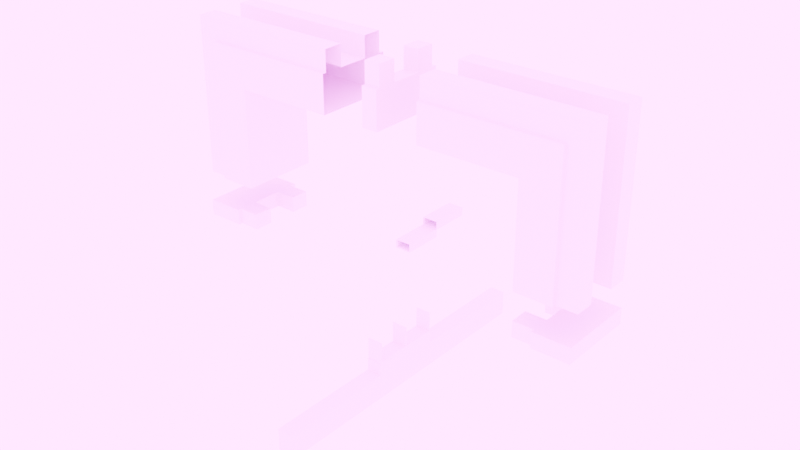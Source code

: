 # Source: window_06.blend  (saved by Blender 4.5.91; exported with 4.5.12 LTS)
import bpy
from mathutils import Matrix  # noqa: F401  (used for matrix-valued properties, if any)

bpy.ops.wm.read_factory_settings(use_empty=True)
scene = bpy.context.scene
scene.name = 'Scene'

# ---- images (referenced by path relative to the original .blend; pixels are not part of the script)
import os
ASSET_DIR = os.environ.get("B2B_ASSET_DIR", "")  # directory of the original .blend (textures are referenced by path, not embedded)
HERE = os.path.dirname(os.path.abspath(__file__))  # packed textures are extracted next to this script under _unpacked/

def load_image(name, relpath, width, height, colorspace="sRGB"):
    """Load a texture the original file referenced (path relative to the .blend, or extracted next to this script)."""
    p = next((c for c in (os.path.join(HERE, relpath), os.path.join(ASSET_DIR, relpath)) if relpath and os.path.exists(c)), "")
    if p:
        img = bpy.data.images.load(p, check_existing=True)
        img.name = name
    else:  # same state as the original file: an image datablock whose file is absent (Cycles renders it pink)
        img = bpy.data.images.new(name, width, height)
        img.source = "FILE"
        img.filepath = "//" + (relpath or name)
    img.colorspace_settings.name = colorspace
    return img
img_sunset_jhbcentral_8k_hdr = load_image('sunset_jhbcentral_8k.hdr', 'sunset_jhbcentral_8k.hdr', 1024, 1024, 'Linear Rec.709')
img_vista_panor_mica_do_centro_de_s_o_paulo_jpg = load_image('Vista_panorâmica_do_centro_de_São_Paulo.jpg', 'Vista_panorâmica_do_centro_de_São_Paulo.jpg', 1024, 1024, 'sRGB')
img_canary_wharf_4k_hdr = load_image('canary_wharf_4k.hdr', 'canary_wharf_4k.hdr', 1024, 1024, 'Linear Rec.709')
img_canary_wharf_2k_hdr = load_image('canary_wharf_2k.hdr', 'canary_wharf_2k.hdr', 1024, 1024, 'Linear Rec.709')

# ---- materials (node trees are filled in below, after node groups)
mat_changeable = bpy.data.materials.new('Changeable')
mat_glass = bpy.data.materials.new('Glass')

# ---- material node trees
mat_changeable.use_nodes = True; mat_changeable.node_tree.nodes.clear()
_N = mat_changeable.node_tree.nodes; _L = mat_changeable.node_tree.links
n0 = _N.new('ShaderNodeBsdfPrincipled'); n0.name = 'Principled BSDF'; n0.location = (-200, 100)
n1 = _N.new('ShaderNodeOutputMaterial'); n1.name = 'Material Output'; n1.location = (200, 100)
_L.new(n0.outputs[0], n1.inputs[0])
n1.is_active_output = True
mat_glass.use_nodes = True; mat_glass.node_tree.nodes.clear()
_N = mat_glass.node_tree.nodes; _L = mat_glass.node_tree.links
n0 = _N.new('ShaderNodeBsdfPrincipled'); n0.name = 'Principled BSDF'; n0.location = (-200, 100)
n0.inputs[0].default_value = (0.1559, 0.203, 0.8, 1.0)
n0.inputs[4].default_value = 0.3
n1 = _N.new('ShaderNodeOutputMaterial'); n1.name = 'Material Output'; n1.location = (200, 100)
_L.new(n0.outputs[0], n1.inputs[0])
n1.is_active_output = True

# ---- world
world_world = bpy.data.worlds.new('World'); scene.world = world_world
world_world.use_nodes = True; world_world.node_tree.nodes.clear()
_N = world_world.node_tree.nodes; _L = world_world.node_tree.links
n0 = _N.new('ShaderNodeOutputWorld'); n0.name = 'World Output'; n0.location = (300, 300)
n1 = _N.new('ShaderNodeBackground'); n1.name = 'Background'; n1.location = (10, 300)
n1.inputs[1].default_value = 10.0
n2 = _N.new('ShaderNodeTexEnvironment'); n2.name = 'Environment Texture'; n2.location = (-325, 257)
n2.image = img_sunset_jhbcentral_8k_hdr
n3 = _N.new('ShaderNodeMapping'); n3.name = 'Mapping'; n3.location = (-659, 320)
n3.inputs[2].default_value = (0.0, 0.0, 2.709)
n4 = _N.new('ShaderNodeTexCoord'); n4.name = 'Texture Coordinate'; n4.location = (-818, 309)
n5 = _N.new('ShaderNodeTexSky'); n5.name = 'Sky Texture'; n5.location = (-347, 654)
n5.width = 191
n5.sun_elevation = 0.7854
n5.sun_rotation = 3.142
n6 = _N.new('ShaderNodeTexImage'); n6.name = 'Image Texture'; n6.location = (-326, 15)
n6.image = img_vista_panor_mica_do_centro_de_s_o_paulo_jpg
n6.projection = 'SPHERE'
n7 = _N.new('ShaderNodeTexImage'); n7.name = 'Image Texture.001'; n7.location = (-41, 122)
n7.image = img_canary_wharf_4k_hdr
n8 = _N.new('ShaderNodeTexImage'); n8.name = 'Image Texture.002'; n8.location = (245, 87)
n8.image = img_canary_wharf_2k_hdr
_L.new(n1.outputs[0], n0.inputs[0])
_L.new(n3.outputs[0], n2.inputs[0])
_L.new(n4.outputs[0], n3.inputs[0])
_L.new(n3.outputs[0], n6.inputs[0])
_L.new(n3.outputs[0], n7.inputs[0])
_L.new(n2.outputs[0], n1.inputs[0])
n0.is_active_output = True
world_world.color = (0.05088, 0.05088, 0.05088)
world_world.sun_shadow_jitter_overblur = 0.0

# ---- meshes
me_object_1_003 = bpy.data.meshes.new('Object_1.003')
me_object_1_003.from_pydata([(-0.01335, -0.025, -0.01335), (-0.0371, 0.025, -0.03719), (-0.0371, -0.025, -0.03719), (-0.01335, 0.025, -0.01335), (-0.1004, -0.025, -0.01335), (-0.1004, 0.025, -0.01335), (-0.1004, -0.025, -0.03719), (-0.1004, 0.025, -0.03719), (-0.1004, 0.009197, 1.993e-08), (-0.1004, 0.02139, 2.104e-08), (3.4e-08, 0.02139, -0.1004), (3.4e-08, 0.009197, -0.1004), (-0.0371, 0.025, -0.1004), (-0.0371, -0.025, -0.1004), (-0.01335, -0.025, -0.1004), (-0.01335, 0.025, -0.1004), (3.4e-08, 0.009197, 1.993e-08), (3.4e-08, 0.02139, 2.104e-08), (3.4e-08, -0.01032, -0.1004), (3.4e-08, -0.02251, -0.1004), (3.4e-08, -0.01031, 1.475e-08), (3.4e-08, -0.02251, 1.364e-08), (-0.1004, -0.02251, 1.364e-08), (-0.1004, -0.01031, 1.475e-08), (-0.01335, -0.02251, -0.01335), (-0.01335, -0.01031, -0.01335), (-0.1004, -0.02251, -0.01335), (-0.1004, -0.01031, -0.01335), (-0.01335, -0.01032, -0.1004), (-0.01335, -0.02251, -0.1004), (-0.01335, 0.02139, -0.01335), (-0.01335, 0.009197, -0.01335), (-0.1004, 0.009197, -0.01335), (-0.1004, 0.02139, -0.01335), (-0.01335, 0.02139, -0.1004), (-0.01335, 0.009197, -0.1004)], [], [(31, 35, 11, 16), (26, 24, 21, 22), (24, 29, 19, 21), (6, 2, 0, 4), (34, 30, 17, 10), (25, 27, 23, 20), (12, 1, 3, 15), (30, 33, 9, 17), (7, 1, 2, 6), (1, 7, 5, 3), (1, 12, 13, 2), (2, 13, 14, 0), (8, 16, 17, 9), (16, 11, 10, 17), (21, 19, 18, 20), (22, 21, 20, 23), (28, 25, 20, 18), (32, 31, 16, 8), (24, 26, 4, 0), (35, 31, 25, 28), (31, 32, 27, 25), (29, 24, 0, 14), (3, 5, 33, 30), (15, 3, 30, 34)])
_uv = me_object_1_003.uv_layers.new(name='UVMap')
_uv.uv.foreach_set('vector', [0.6729, 0.01378, 0.6729, 0.5, 0.6729, 0.5, 0.6729, 0.01378, 0.5, 0.958, 0.9844, 0.958, 0.9844, 0.958, 0.5, 0.958, 0.04204, 0.01378, 0.04204, 0.5, 0.04204, 0.5, 0.04204, 0.01378, 0.5005, 0.02964, 0.9654, 0.02964, 0.9844, 0.01378, 0.5, 0.01378, 0.9249, 0.5, 0.9249, 0.01378, 0.9249, 0.01378, 0.9249, 0.5, 0.9844, 0.7303, 0.5, 0.7303, 0.5, 0.7303, 0.9844, 0.7303, 0.03465, 0.4965, 0.03465, 0.02964, 0.01558, 0.01378, 0.01558, 0.5, 0.9844, 0.07508, 0.5, 0.07508, 0.5, 0.07508, 0.9844, 0.07508, 0.4995, 0.0005018, 0.03465, 0.0005035, 0.03465, 0.9995, 0.4995, 0.9995, 0.03465, 0.02964, 0.4995, 0.02964, 0.5, 0.01378, 0.01558, 0.01378, 0.0005035, 0.02964, 0.0005032, 0.4965, 0.9995, 0.4965, 0.9995, 0.02964, 0.9654, 0.02964, 0.9654, 0.4965, 0.9844, 0.5, 0.9844, 0.01378, 0.5, 0.3271, 0.9844, 0.3271, 0.9844, 0.07508, 0.5, 0.07508, 0.6729, 0.01378, 0.6729, 0.5, 0.9249, 0.5, 0.9249, 0.01378, 0.04204, 0.01378, 0.04204, 0.5, 0.2697, 0.5, 0.2697, 0.01378, 0.5, 0.958, 0.9844, 0.958, 0.9844, 0.7303, 0.5, 0.7303, 0.2697, 0.5, 0.2697, 0.01378, 0.2697, 0.01378, 0.2697, 0.5, 0.5, 0.3271, 0.9844, 0.3271, 0.9844, 0.3271, 0.5, 0.3271, 0.9844, 0.958, 0.5, 0.958, 0.5, 0.9995, 0.9844, 0.9995, 0.6729, 0.5, 0.6729, 0.01378, 0.2697, 0.01378, 0.2697, 0.5, 0.9844, 0.3271, 0.5, 0.3271, 0.5, 0.7303, 0.9844, 0.7303, 0.04204, 0.5, 0.04204, 0.01378, 0.0004996, 0.01378, 0.0004996, 0.5, 0.9844, 0.0005035, 0.5, 0.0005018, 0.5, 0.07508, 0.9844, 0.07508, 0.9995, 0.5, 0.9995, 0.01378, 0.9249, 0.01378, 0.9249, 0.5])
me_object_1_003.materials.append(mat_changeable)
me_object_1_003.update()
me_object_1_003.normals_split_custom_set([tuple(v) for v in zip(*[iter([-3.223e-07, -1.0, 9.188e-07, -3.223e-07, -1.0, 9.188e-07, -3.223e-07, -1.0, 9.188e-07, -3.223e-07, -1.0, 9.188e-07, 0.0, -1.0, 1.862e-07, 0.0, -1.0, 1.862e-07, 0.0, -1.0, 1.862e-07, 0.0, -1.0, 1.862e-07, -3.122e-07, -1.0, 1.047e-06, -3.122e-07, -1.0, 1.047e-06, -3.122e-07, -1.0, 1.047e-06, -3.122e-07, -1.0, 1.047e-06, 4.958e-08, -1.0, 0.0, 4.958e-08, -1.0, 0.0, 4.958e-08, -1.0, 0.0, 4.958e-08, -1.0, 0.0, 1.328e-07, 1.0, -9.77e-07, 1.328e-07, 1.0, -9.77e-07, 1.328e-07, 1.0, -9.77e-07, 1.328e-07, 1.0, -9.77e-07, -1.988e-08, 1.0, -9.312e-08, -1.988e-08, 1.0, -9.312e-08, -1.988e-08, 1.0, -9.312e-08, -1.988e-08, 1.0, -9.312e-08, 5.063e-07, 1.0, -1.174e-06, 5.063e-07, 1.0, -1.174e-06, 5.063e-07, 1.0, -1.174e-06, 5.063e-07, 1.0, -1.174e-06, 0.0, 1.0, -1.862e-07, 0.0, 1.0, -1.862e-07, 0.0, 1.0, -1.862e-07, 0.0, 1.0, -1.862e-07, -6.999e-09, 7.451e-08, -1.0, -6.999e-09, 7.451e-08, -1.0, -6.999e-09, 7.451e-08, -1.0, -6.999e-09, 7.451e-08, -1.0, -4.958e-08, 1.0, -1.3e-07, -4.958e-08, 1.0, -1.3e-07, -4.958e-08, 1.0, -1.3e-07, -4.958e-08, 1.0, -1.3e-07, -1.0, 7.364e-08, 0.0, -1.0, 7.364e-08, 0.0, -1.0, 7.364e-08, 0.0, -1.0, 7.364e-08, 0.0, -8.243e-07, -1.0, 1.272e-06, -8.243e-07, -1.0, 1.272e-06, -8.243e-07, -1.0, 1.272e-06, -8.243e-07, -1.0, 1.272e-06, 0.0, -9.113e-08, 1.0, 0.0, -9.113e-08, 1.0, 0.0, -9.113e-08, 1.0, 0.0, -9.113e-08, 1.0, 1.0, 0.0, 0.0, 1.0, 0.0, 0.0, 1.0, 0.0, 0.0, 1.0, 0.0, 0.0, 1.0, 0.0, 0.0, 1.0, 0.0, 0.0, 1.0, 0.0, 0.0, 1.0, 0.0, 0.0, 1.111e-14, -9.113e-08, 1.0, 1.111e-14, -9.113e-08, 1.0, 1.111e-14, -9.113e-08, 1.0, 1.111e-14, -9.113e-08, 1.0, 3.495e-07, 1.0, -1.035e-06, 3.495e-07, 1.0, -1.035e-06, 3.495e-07, 1.0, -1.035e-06, 3.495e-07, 1.0, -1.035e-06, -1.491e-08, -1.0, 4.656e-08, -1.491e-08, -1.0, 4.656e-08, -1.491e-08, -1.0, 4.656e-08, -1.491e-08, -1.0, 4.656e-08, -5.615e-09, 3.739e-07, 1.0, -5.615e-09, 3.739e-07, 1.0, -5.615e-09, 3.739e-07, 1.0, -5.615e-09, 3.739e-07, 1.0, 1.0, 0.0, 0.0, 1.0, 0.0, 0.0, 1.0, 0.0, 0.0, 1.0, 0.0, 0.0, 1.464e-08, 1.909e-07, 1.0, 1.464e-08, 1.909e-07, 1.0, 1.464e-08, 1.909e-07, 1.0, 1.464e-08, 1.909e-07, 1.0, 1.0, 0.0, 0.0, 1.0, 0.0, 0.0, 1.0, 0.0, 0.0, 1.0, 0.0, 0.0, -1.159e-08, -1.806e-06, 1.0, -1.159e-08, -1.806e-06, 1.0, -1.159e-08, -1.806e-06, 1.0, -1.159e-08, -1.806e-06, 1.0, 1.0, -3.704e-07, 0.0, 1.0, -3.704e-07, 0.0, 1.0, -3.704e-07, 0.0, 1.0, -3.704e-07, 0.0])] * 3)])
me_object_1_004 = bpy.data.meshes.new('Object_1.004')
me_object_1_004.from_pydata([(0.005, -0.025, -0.01335), (0.005, 0.025, -0.01335), (0.005, -0.025, -0.03719), (0.005, 0.025, -0.03719), (0.005, 0.009197, 2.05e-08), (0.005, 0.02139, 2.243e-08), (0.005, -0.02251, 1.923e-08), (0.005, -0.01032, 1.929e-08), (0.005, -0.02251, -0.01335), (0.005, -0.01032, -0.01335), (0.005, 0.009197, -0.01335), (0.005, 0.02139, -0.01335), (-0.005, -0.025, -0.01335), (-0.005, 0.025, -0.01335), (-0.005, -0.025, -0.03719), (-0.005, 0.025, -0.03719), (-0.005, 0.009197, 2.05e-08), (-0.005, 0.02139, 2.243e-08), (-0.005, -0.02251, 1.923e-08), (-0.005, -0.01032, 1.929e-08), (-0.005, -0.02251, -0.01335), (-0.005, -0.01032, -0.01335), (-0.005, 0.009197, -0.01335), (-0.005, 0.02139, -0.01335), (0.005, 0.009185, -0.03719), (-0.005, 0.009185, -0.03719), (0.005, 0.02141, -0.03719), (-0.005, 0.02141, -0.03719), (0.005, -0.01031, -0.03719), (-0.005, -0.01031, -0.03719), (0.005, -0.02266, -0.03719), (-0.005, -0.02266, -0.03719)], [], [(3, 15, 13, 1), (1, 13, 23, 11), (9, 21, 19, 7), (7, 19, 18, 6), (0, 12, 14, 2), (11, 23, 17, 5), (8, 20, 12, 0), (4, 16, 22, 10), (26, 27, 15, 3), (10, 22, 21, 9), (6, 18, 20, 8), (5, 17, 16, 4), (8, 9, 7, 6), (20, 18, 19, 21), (17, 23, 22, 16), (28, 29, 25, 24), (24, 25, 27, 26), (30, 31, 29, 28), (2, 14, 31, 30), (20, 21, 29, 31), (31, 14, 12, 20), (21, 22, 25, 29), (22, 23, 27, 25), (15, 27, 23, 13), (3, 1, 11, 26), (5, 4, 10, 11), (30, 8, 0, 2), (8, 30, 28, 9), (9, 28, 24, 10), (24, 26, 11, 10)])
_uv = me_object_1_004.uv_layers.new(name='UVMap')
_uv.uv.foreach_set('vector', [0.0, 0.0, 0.0, 0.0, 0.0, 0.0, 0.0, 0.0, 0.0, 0.0, 0.0, 0.0, 0.0, 0.0, 0.0, 0.0, 0.0, 0.0, 0.0, 0.0, 0.0, 0.0, 0.0, 0.0, 0.0, 0.0, 0.0, 0.0, 0.0, 0.0, 0.0, 0.0, 0.0, 0.0, 0.0, 0.0, 0.0, 0.0, 0.0, 0.0, 0.0, 0.0, 0.0, 0.0, 0.0, 0.0, 0.0, 0.0, 0.0, 0.0, 0.0, 0.0, 0.0, 0.0, 0.0, 0.0, 0.0, 0.0, 0.0, 0.0, 0.0, 0.0, 0.0, 0.0, 0.0, 0.0, 0.0, 0.0, 0.0, 0.0, 0.0, 0.0, 0.0, 0.0, 0.0, 0.0, 0.0, 0.0, 0.0, 0.0, 0.0, 0.0, 0.0, 0.0, 0.0, 0.0, 0.0, 0.0, 0.0, 0.0, 0.0, 0.0, 0.0, 0.0, 0.0, 0.0, 0.0, 0.0, 0.0, 0.0, 0.0, 0.0, 0.0, 0.0, 0.0, 0.0, 0.0, 0.0, 0.0, 0.0, 0.0, 0.0, 0.0, 0.0, 0.0, 0.0, 0.0, 0.0, 0.0, 0.0, 0.0, 0.0, 0.0, 0.0, 0.0, 0.0, 0.0, 0.0, 0.0, 0.0, 0.0, 0.0, 0.0, 0.0, 0.0, 0.0, 0.0, 0.0, 0.0, 0.0, 0.0, 0.0, 0.0, 0.0, 0.0, 0.0, 0.0, 0.0, 0.0, 0.0, 0.0, 0.0, 0.0, 0.0, 0.0, 0.0, 0.0, 0.0, 0.0, 0.0, 0.0, 0.0, 0.0, 0.0, 0.0, 0.0, 0.0, 0.0, 0.0, 0.0, 0.0, 0.0, 0.0, 0.0, 0.0, 0.0, 0.0, 0.0, 0.0, 0.0, 0.0, 0.0, 0.0, 0.0, 0.0, 0.0, 0.0, 0.0, 0.0, 0.0, 0.0, 0.0, 0.0, 0.0, 0.0, 0.0, 0.0, 0.0, 0.0, 0.0, 0.0, 0.0, 0.0, 0.0, 0.0, 0.0, 0.0, 0.0, 0.0, 0.0, 0.0, 0.0, 0.0, 0.0, 0.0, 0.0, 0.0, 0.0, 0.0, 0.0, 0.0, 0.0, 0.0, 0.0, 0.0, 0.0, 0.0, 0.0, 0.0, 0.0, 0.0, 0.0, 0.0, 0.0, 0.0, 0.0, 0.0, 0.0, 0.0, 0.0])
me_object_1_004.materials.append(mat_changeable)
me_object_1_004.update()
me_object_1_004.normals_split_custom_set([tuple(v) for v in zip(*[iter([0.0, 1.0, -1.22e-07, 0.0, 1.0, -1.22e-07, 0.0, 1.0, -1.22e-07, 0.0, 1.0, -1.22e-07, 0.0, -2.581e-07, 1.0, 0.0, -2.581e-07, 1.0, 0.0, -2.581e-07, 1.0, 0.0, -2.581e-07, 1.0, 0.0, 1.0, -1.09e-07, 0.0, 1.0, -1.09e-07, 0.0, 1.0, -1.09e-07, 0.0, 1.0, -1.09e-07, 0.0, -5.119e-09, 1.0, 0.0, -5.119e-09, 1.0, 0.0, -5.119e-09, 1.0, 0.0, -5.119e-09, 1.0, 0.0, -1.0, 1.22e-07, 0.0, -1.0, 1.22e-07, 0.0, -1.0, 1.22e-07, 0.0, -1.0, 1.22e-07, 0.0, 1.0, -1.09e-07, 0.0, 1.0, -1.09e-07, 0.0, 1.0, -1.09e-07, 0.0, 1.0, -1.09e-07, 0.0, -3.739e-07, 1.0, 0.0, -3.739e-07, 1.0, 0.0, -3.739e-07, 1.0, 0.0, -3.739e-07, 1.0, 0.0, -1.0, 1.09e-07, 0.0, -1.0, 1.09e-07, 0.0, -1.0, 1.09e-07, 0.0, -1.0, 1.09e-07, 0.0, -1.037e-06, -1.0, 0.0, -1.037e-06, -1.0, 0.0, -1.037e-06, -1.0, 0.0, -1.037e-06, -1.0, 0.0, -4.773e-08, 1.0, 0.0, -4.773e-08, 1.0, 0.0, -4.773e-08, 1.0, 0.0, -4.773e-08, 1.0, 0.0, -1.0, 1.09e-07, 0.0, -1.0, 1.09e-07, 0.0, -1.0, 1.09e-07, 0.0, -1.0, 1.09e-07, 0.0, -1.579e-07, 1.0, 0.0, -1.579e-07, 1.0, 0.0, -1.579e-07, 1.0, 0.0, -1.579e-07, 1.0, 1.0, 1.918e-09, 0.0, 1.0, 1.918e-09, 0.0, 1.0, 1.918e-09, 0.0, 1.0, 1.918e-09, 0.0, -1.0, 0.0, 0.0, -1.0, 0.0, 0.0, -1.0, 0.0, 0.0, -1.0, 0.0, 0.0, -1.0, -4.471e-08, 0.0, -1.0, -4.471e-08, 0.0, -1.0, -4.471e-08, 0.0, -1.0, -4.471e-08, 0.0, 0.0, 1.911e-07, -1.0, 0.0, 1.911e-07, -1.0, 0.0, 1.911e-07, -1.0, 0.0, 1.911e-07, -1.0, 0.0, 0.0, -1.0, 0.0, 0.0, -1.0, 0.0, 0.0, -1.0, 0.0, 0.0, -1.0, 0.0, 0.0, -1.0, 0.0, 0.0, -1.0, 0.0, 0.0, -1.0, 0.0, 0.0, -1.0, 0.0, 1.595e-06, -1.0, 0.0, 1.595e-06, -1.0, 0.0, 1.595e-06, -1.0, 0.0, 1.595e-06, -1.0, -1.0, 2.486e-08, 0.0, -1.0, 2.486e-08, 0.0, -1.0, 2.486e-08, 0.0, -1.0, 2.486e-08, 0.0, -1.0, -1.719e-07, 0.0, -1.0, -1.719e-07, 0.0, -1.0, -1.719e-07, 0.0, -1.0, -1.719e-07, 0.0, -1.0, 2.253e-08, 0.0, -1.0, 2.253e-08, 0.0, -1.0, 2.253e-08, 0.0, -1.0, 2.253e-08, 0.0, -1.0, 0.0, 0.0, -1.0, 0.0, 0.0, -1.0, 0.0, 0.0, -1.0, 0.0, 0.0, -1.0, -3.051e-08, 0.0, -1.0, -3.051e-08, 0.0, -1.0, -3.051e-08, 0.0, -1.0, -3.051e-08, 0.0, 1.0, 0.0, 0.0, 1.0, 0.0, 0.0, 1.0, 0.0, 0.0, 1.0, 0.0, 0.0, 1.0, -2.862e-08, 0.0, 1.0, -2.862e-08, 0.0, 1.0, -2.862e-08, 0.0, 1.0, -2.862e-08, 0.0, 1.0, -1.264e-07, 0.0, 1.0, -1.264e-07, 0.0, 1.0, -1.264e-07, 0.0, 1.0, -1.264e-07, 0.0, 1.0, 2.486e-08, 0.0, 1.0, 2.486e-08, 0.0, 1.0, 2.486e-08, 0.0, 1.0, 2.486e-08, 0.0, 1.0, 0.0, 0.0, 1.0, 0.0, 0.0, 1.0, 0.0, 0.0, 1.0, 0.0, 0.0, 1.0, -8.997e-09, 0.0, 1.0, -8.997e-09, 0.0, 1.0, -8.997e-09, 0.0, 1.0, -8.997e-09, 0.0])] * 3)])
me_object_1_005 = bpy.data.meshes.new('Object_1.005')
me_object_1_005.from_pydata([(0.02375, -0.025, -0.005), (0.02375, 0.025, -0.005), (-2.849e-08, -0.025, -0.005), (-2.429e-08, 0.025, -0.005), (0.0371, 0.009197, -0.005), (0.0371, 0.02139, -0.005), (0.0371, -0.02251, -0.005), (0.0371, -0.01032, -0.005), (0.02375, -0.02251, -0.005), (0.02375, -0.01032, -0.005), (0.02375, 0.009197, -0.005), (0.02375, 0.02139, -0.005), (0.02375, -0.025, 0.005), (0.02375, 0.025, 0.005), (-2.67e-08, -0.025, 0.005), (-2.251e-08, 0.025, 0.005), (0.0371, 0.009197, 0.005), (0.0371, 0.02139, 0.005), (0.0371, -0.02251, 0.005), (0.0371, -0.01032, 0.005), (0.02375, -0.02251, 0.005), (0.02375, -0.01032, 0.005), (0.02375, 0.009197, 0.005), (0.02375, 0.02139, 0.005), (-2.549e-08, 0.009185, -0.005), (-2.37e-08, 0.009185, 0.005), (-2.64e-08, 0.02141, -0.005), (-2.462e-08, 0.02141, 0.005), (-2.875e-08, -0.01031, -0.005), (-2.696e-08, -0.01031, 0.005), (-2.776e-08, -0.02266, -0.005), (-2.597e-08, -0.02266, 0.005)], [], [(3, 15, 13, 1), (1, 13, 23, 11), (9, 21, 19, 7), (7, 19, 18, 6), (0, 12, 14, 2), (11, 23, 17, 5), (8, 20, 12, 0), (4, 16, 22, 10), (26, 27, 15, 3), (10, 22, 21, 9), (6, 18, 20, 8), (5, 17, 16, 4), (8, 9, 7, 6), (20, 18, 19, 21), (17, 23, 22, 16), (28, 29, 25, 24), (24, 25, 27, 26), (30, 31, 29, 28), (2, 14, 31, 30), (20, 21, 29, 31), (31, 14, 12, 20), (21, 22, 25, 29), (22, 23, 27, 25), (15, 27, 23, 13), (3, 1, 11, 26), (5, 4, 10, 11), (30, 8, 0, 2), (8, 30, 28, 9), (9, 28, 24, 10), (24, 26, 11, 10)])
_uv = me_object_1_005.uv_layers.new(name='UVMap')
_uv.uv.foreach_set('vector', [0.0, 0.0, 0.0, 0.0, 0.0, 0.0, 0.0, 0.0, 0.0, 0.0, 0.0, 0.0, 0.0, 0.0, 0.0, 0.0, 0.0, 0.0, 0.0, 0.0, 0.0, 0.0, 0.0, 0.0, 0.0, 0.0, 0.0, 0.0, 0.0, 0.0, 0.0, 0.0, 0.0, 0.0, 0.0, 0.0, 0.0, 0.0, 0.0, 0.0, 0.0, 0.0, 0.0, 0.0, 0.0, 0.0, 0.0, 0.0, 0.0, 0.0, 0.0, 0.0, 0.0, 0.0, 0.0, 0.0, 0.0, 0.0, 0.0, 0.0, 0.0, 0.0, 0.0, 0.0, 0.0, 0.0, 0.0, 0.0, 0.0, 0.0, 0.0, 0.0, 0.0, 0.0, 0.0, 0.0, 0.0, 0.0, 0.0, 0.0, 0.0, 0.0, 0.0, 0.0, 0.0, 0.0, 0.0, 0.0, 0.0, 0.0, 0.0, 0.0, 0.0, 0.0, 0.0, 0.0, 0.0, 0.0, 0.0, 0.0, 0.0, 0.0, 0.0, 0.0, 0.0, 0.0, 0.0, 0.0, 0.0, 0.0, 0.0, 0.0, 0.0, 0.0, 0.0, 0.0, 0.0, 0.0, 0.0, 0.0, 0.0, 0.0, 0.0, 0.0, 0.0, 0.0, 0.0, 0.0, 0.0, 0.0, 0.0, 0.0, 0.0, 0.0, 0.0, 0.0, 0.0, 0.0, 0.0, 0.0, 0.0, 0.0, 0.0, 0.0, 0.0, 0.0, 0.0, 0.0, 0.0, 0.0, 0.0, 0.0, 0.0, 0.0, 0.0, 0.0, 0.0, 0.0, 0.0, 0.0, 0.0, 0.0, 0.0, 0.0, 0.0, 0.0, 0.0, 0.0, 0.0, 0.0, 0.0, 0.0, 0.0, 0.0, 0.0, 0.0, 0.0, 0.0, 0.0, 0.0, 0.0, 0.0, 0.0, 0.0, 0.0, 0.0, 0.0, 0.0, 0.0, 0.0, 0.0, 0.0, 0.0, 0.0, 0.0, 0.0, 0.0, 0.0, 0.0, 0.0, 0.0, 0.0, 0.0, 0.0, 0.0, 0.0, 0.0, 0.0, 0.0, 0.0, 0.0, 0.0, 0.0, 0.0, 0.0, 0.0, 0.0, 0.0, 0.0, 0.0, 0.0, 0.0, 0.0, 0.0, 0.0, 0.0, 0.0, 0.0, 0.0, 0.0, 0.0, 0.0, 0.0, 0.0, 0.0, 0.0, 0.0, 0.0, 0.0, 0.0])
me_object_1_005.materials.append(mat_changeable)
me_object_1_005.update()
me_object_1_005.normals_split_custom_set([tuple(v) for v in zip(*[iter([-2.353e-07, 1.0, -2.451e-07, -2.353e-07, 1.0, -2.451e-07, -2.353e-07, 1.0, -2.451e-07, -2.353e-07, 1.0, -2.451e-07, 1.0, 8.064e-07, 9.313e-08, 1.0, 8.064e-07, 9.313e-08, 1.0, 8.064e-07, 9.313e-08, 1.0, 8.064e-07, 9.313e-08, -2.094e-07, 1.0, 0.0, -2.094e-07, 1.0, 0.0, -2.094e-07, 1.0, 0.0, -2.094e-07, 1.0, 0.0, 1.0, 0.0, 0.0, 1.0, 0.0, 0.0, 1.0, 0.0, 0.0, 1.0, 0.0, 0.0, 2.353e-07, -1.0, 5.685e-08, 2.353e-07, -1.0, 5.685e-08, 2.353e-07, -1.0, 5.685e-08, 2.353e-07, -1.0, 5.685e-08, -2.791e-07, 1.0, 0.0, -2.791e-07, 1.0, 0.0, -2.791e-07, 1.0, 0.0, -2.791e-07, 1.0, 0.0, 1.0, 0.0, 0.0, 1.0, 0.0, 0.0, 1.0, 0.0, 0.0, 1.0, 0.0, 0.0, 2.094e-07, -1.0, 0.0, 2.094e-07, -1.0, 0.0, 2.094e-07, -1.0, 0.0, 2.094e-07, -1.0, 0.0, -1.0, 5.87e-07, 1.788e-07, -1.0, 5.87e-07, 1.788e-07, -1.0, 5.87e-07, 1.788e-07, -1.0, 5.87e-07, 1.788e-07, 1.0, -1.492e-07, 0.0, 1.0, -1.492e-07, 0.0, 1.0, -1.492e-07, 0.0, 1.0, -1.492e-07, 0.0, 2.791e-07, -1.0, 0.0, 2.791e-07, -1.0, 0.0, 2.791e-07, -1.0, 0.0, 2.791e-07, -1.0, 0.0, 1.0, 0.0, 0.0, 1.0, 0.0, 0.0, 1.0, 0.0, 0.0, 1.0, 0.0, 0.0, 2.236e-08, -3.437e-07, -1.0, 2.236e-08, -3.437e-07, -1.0, 2.236e-08, -3.437e-07, -1.0, 2.236e-08, -3.437e-07, -1.0, 1.877e-08, 3.437e-07, 1.0, 1.877e-08, 3.437e-07, 1.0, 1.877e-08, 3.437e-07, 1.0, 1.877e-08, 3.437e-07, 1.0, 3.582e-09, 3.437e-07, 1.0, 3.582e-09, 3.437e-07, 1.0, 3.582e-09, 3.437e-07, 1.0, 3.582e-09, 3.437e-07, 1.0, -1.0, 1.67e-07, 1.788e-07, -1.0, 1.67e-07, 1.788e-07, -1.0, 1.67e-07, 1.788e-07, -1.0, 1.67e-07, 1.788e-07, -1.0, -7.451e-08, 1.788e-07, -1.0, -7.451e-08, 1.788e-07, -1.0, -7.451e-08, 1.788e-07, -1.0, -7.451e-08, 1.788e-07, -1.0, -8.021e-08, 1.788e-07, -1.0, -8.021e-08, 1.788e-07, -1.0, -8.021e-08, 1.788e-07, -1.0, -8.021e-08, 1.788e-07, -1.0, 3.137e-07, 1.788e-07, -1.0, 3.137e-07, 1.788e-07, -1.0, 3.137e-07, 1.788e-07, -1.0, 3.137e-07, 1.788e-07, 0.0, 3.414e-07, 1.0, 0.0, 3.414e-07, 1.0, 0.0, 3.414e-07, 1.0, 0.0, 3.414e-07, 1.0, 0.0, 3.859e-07, 1.0, 0.0, 3.859e-07, 1.0, 0.0, 3.859e-07, 1.0, 0.0, 3.859e-07, 1.0, 1.571e-08, 3.582e-07, 1.0, 1.571e-08, 3.582e-07, 1.0, 1.571e-08, 3.582e-07, 1.0, 1.571e-08, 3.582e-07, 1.0, 0.0, 3.433e-07, 1.0, 0.0, 3.433e-07, 1.0, 0.0, 3.433e-07, 1.0, 0.0, 3.433e-07, 1.0, 0.0, 3.88e-07, 1.0, 0.0, 3.88e-07, 1.0, 0.0, 3.88e-07, 1.0, 0.0, 3.88e-07, 1.0, -2.285e-08, -3.88e-07, -1.0, -2.285e-08, -3.88e-07, -1.0, -2.285e-08, -3.88e-07, -1.0, -2.285e-08, -3.88e-07, -1.0, 0.0, -3.437e-07, -1.0, 0.0, -3.437e-07, -1.0, 0.0, -3.437e-07, -1.0, 0.0, -3.437e-07, -1.0, 4.415e-09, -3.859e-07, -1.0, 4.415e-09, -3.859e-07, -1.0, 4.415e-09, -3.859e-07, -1.0, 4.415e-09, -3.859e-07, -1.0, -1.122e-08, -3.414e-07, -1.0, -1.122e-08, -3.414e-07, -1.0, -1.122e-08, -3.414e-07, -1.0, -1.122e-08, -3.414e-07, -1.0, 2.477e-09, -3.582e-07, -1.0, 2.477e-09, -3.582e-07, -1.0, 2.477e-09, -3.582e-07, -1.0, 2.477e-09, -3.582e-07, -1.0, 0.0, -3.433e-07, -1.0, 0.0, -3.433e-07, -1.0, 0.0, -3.433e-07, -1.0, 0.0, -3.433e-07, -1.0])] * 3)])
me_object_1_002 = bpy.data.meshes.new('Object_1.002')
me_object_1_002.from_pydata([(0.01335, -0.025, -0.01335), (0.0371, 0.025, -0.03719), (0.0371, -0.025, -0.03719), (0.01335, 0.025, -0.01335), (0.1003, -0.025, -0.01335), (0.1003, 0.025, -0.01335), (0.1003, -0.025, -0.03719), (0.1003, 0.025, -0.03719), (0.1003, 0.009197, -1.832e-08), (0.1003, 0.02139, -1.721e-08), (-4.25e-09, 0.02139, -0.1004), (-4.25e-09, 0.009197, -0.1004), (0.0371, 0.025, -0.1004), (0.0371, -0.025, -0.1004), (0.01335, -0.025, -0.1004), (0.01335, 0.025, -0.1004), (-4.25e-09, 0.009197, -1.832e-08), (-4.25e-09, 0.02139, -1.721e-08), (-4.25e-09, -0.01032, -0.1004), (-4.25e-09, -0.02251, -0.1004), (-4.25e-09, -0.01031, -2.35e-08), (-4.25e-09, -0.02251, -2.461e-08), (0.1003, -0.02251, -2.461e-08), (0.1003, -0.01031, -2.35e-08), (0.01335, -0.02251, -0.01335), (0.01335, -0.01031, -0.01335), (0.1003, -0.02251, -0.01335), (0.1003, -0.01031, -0.01335), (0.01335, -0.01032, -0.1004), (0.01335, -0.02251, -0.1004), (0.01335, 0.02139, -0.01335), (0.01335, 0.009197, -0.01335), (0.1003, 0.009197, -0.01335), (0.1003, 0.02139, -0.01335), (0.01335, 0.02139, -0.1004), (0.01335, 0.009197, -0.1004)], [], [(31, 16, 11, 35), (26, 22, 21, 24), (24, 21, 19, 29), (6, 4, 0, 2), (34, 10, 17, 30), (25, 20, 23, 27), (12, 15, 3, 1), (30, 17, 9, 33), (7, 6, 2, 1), (1, 3, 5, 7), (1, 2, 13, 12), (2, 0, 14, 13), (8, 9, 17, 16), (16, 17, 10, 11), (21, 20, 18, 19), (22, 23, 20, 21), (28, 18, 20, 25), (32, 8, 16, 31), (24, 0, 4, 26), (35, 28, 25, 31), (31, 25, 27, 32), (29, 14, 0, 24), (3, 30, 33, 5), (15, 34, 30, 3)])
_uv = me_object_1_002.uv_layers.new(name='UVMap')
_uv.uv.foreach_set('vector', [0.6729, 0.01378, 0.6729, 0.01378, 0.6729, 0.5, 0.6729, 0.5, 0.5, 0.958, 0.5, 0.958, 0.9844, 0.958, 0.9844, 0.958, 0.04204, 0.01378, 0.04204, 0.01378, 0.04204, 0.5, 0.04204, 0.5, 0.5005, 0.02964, 0.5, 0.01378, 0.9844, 0.01378, 0.9654, 0.02964, 0.9249, 0.5, 0.9249, 0.5, 0.9249, 0.01378, 0.9249, 0.01378, 0.9844, 0.7303, 0.9844, 0.7303, 0.5, 0.7303, 0.5, 0.7303, 0.03465, 0.4965, 0.01558, 0.5, 0.01558, 0.01378, 0.03465, 0.02964, 0.9844, 0.07508, 0.9844, 0.07508, 0.5, 0.07508, 0.5, 0.07508, 0.4995, 0.0005018, 0.4995, 0.9995, 0.03465, 0.9995, 0.03465, 0.0005035, 0.03465, 0.02964, 0.01558, 0.01378, 0.5, 0.01378, 0.4995, 0.02964, 0.0005035, 0.02964, 0.9995, 0.02964, 0.9995, 0.4965, 0.0005032, 0.4965, 0.9654, 0.02964, 0.9844, 0.01378, 0.9844, 0.5, 0.9654, 0.4965, 0.5, 0.3271, 0.5, 0.07508, 0.9844, 0.07508, 0.9844, 0.3271, 0.6729, 0.01378, 0.9249, 0.01378, 0.9249, 0.5, 0.6729, 0.5, 0.04204, 0.01378, 0.2697, 0.01378, 0.2697, 0.5, 0.04204, 0.5, 0.5, 0.958, 0.5, 0.7303, 0.9844, 0.7303, 0.9844, 0.958, 0.2697, 0.5, 0.2697, 0.5, 0.2697, 0.01378, 0.2697, 0.01378, 0.5, 0.3271, 0.5, 0.3271, 0.9844, 0.3271, 0.9844, 0.3271, 0.9844, 0.958, 0.9844, 0.9995, 0.5, 0.9995, 0.5, 0.958, 0.6729, 0.5, 0.2697, 0.5, 0.2697, 0.01378, 0.6729, 0.01378, 0.9844, 0.3271, 0.9844, 0.7303, 0.5, 0.7303, 0.5, 0.3271, 0.04204, 0.5, 0.0004996, 0.5, 0.0004996, 0.01378, 0.04204, 0.01378, 0.9844, 0.0005035, 0.9844, 0.07508, 0.5, 0.07508, 0.5, 0.0005018, 0.9995, 0.5, 0.9249, 0.5, 0.9249, 0.01378, 0.9995, 0.01378])
me_object_1_002.materials.append(mat_changeable)
me_object_1_002.update()
me_object_1_002.normals_split_custom_set([tuple(v) for v in zip(*[iter([3.223e-07, -1.0, 9.188e-07, 3.223e-07, -1.0, 9.188e-07, 3.223e-07, -1.0, 9.188e-07, 3.223e-07, -1.0, 9.188e-07, 0.0, -1.0, 1.398e-07, 0.0, -1.0, 1.398e-07, 0.0, -1.0, 1.398e-07, 0.0, -1.0, 1.398e-07, 3.122e-07, -1.0, 1.047e-06, 3.122e-07, -1.0, 1.047e-06, 3.122e-07, -1.0, 1.047e-06, 3.122e-07, -1.0, 1.047e-06, -4.965e-08, -1.0, 3.253e-08, -4.965e-08, -1.0, 3.253e-08, -4.965e-08, -1.0, 3.253e-08, -4.965e-08, -1.0, 3.253e-08, -1.328e-07, 1.0, -9.77e-07, -1.328e-07, 1.0, -9.77e-07, -1.328e-07, 1.0, -9.77e-07, -1.328e-07, 1.0, -9.77e-07, 1.99e-08, 1.0, -1.864e-07, 1.99e-08, 1.0, -1.864e-07, 1.99e-08, 1.0, -1.864e-07, 1.99e-08, 1.0, -1.864e-07, -5.063e-07, 1.0, -1.174e-06, -5.063e-07, 1.0, -1.174e-06, -5.063e-07, 1.0, -1.174e-06, -5.063e-07, 1.0, -1.174e-06, 0.0, 1.0, -1.864e-07, 0.0, 1.0, -1.864e-07, 0.0, 1.0, -1.864e-07, 0.0, 1.0, -1.864e-07, 0.0, 1.49e-07, -1.0, 0.0, 1.49e-07, -1.0, 0.0, 1.49e-07, -1.0, 0.0, 1.49e-07, -1.0, 4.965e-08, 1.0, -2.602e-07, 4.965e-08, 1.0, -2.602e-07, 4.965e-08, 1.0, -2.602e-07, 4.965e-08, 1.0, -2.602e-07, 1.0, -9.216e-08, 0.0, 1.0, -9.216e-08, 0.0, 1.0, -9.216e-08, 0.0, 1.0, -9.216e-08, 0.0, 8.243e-07, -1.0, 1.272e-06, 8.243e-07, -1.0, 1.272e-06, 8.243e-07, -1.0, 1.272e-06, 8.243e-07, -1.0, 1.272e-06, 0.0, -9.113e-08, 1.0, 0.0, -9.113e-08, 1.0, 0.0, -9.113e-08, 1.0, 0.0, -9.113e-08, 1.0, -1.0, -1.947e-14, 0.0, -1.0, -1.947e-14, 0.0, -1.0, -1.947e-14, 0.0, -1.0, -1.947e-14, 0.0, -1.0, 3.19e-15, 0.0, -1.0, 3.19e-15, 0.0, -1.0, 3.19e-15, 0.0, -1.0, 3.19e-15, 0.0, 0.0, -9.113e-08, 1.0, 0.0, -9.113e-08, 1.0, 0.0, -9.113e-08, 1.0, 0.0, -9.113e-08, 1.0, -3.495e-07, 1.0, -1.035e-06, -3.495e-07, 1.0, -1.035e-06, -3.495e-07, 1.0, -1.035e-06, -3.495e-07, 1.0, -1.035e-06, 1.493e-08, -1.0, 1.165e-07, 1.493e-08, -1.0, 1.165e-07, 1.493e-08, -1.0, 1.165e-07, 1.493e-08, -1.0, 1.165e-07, 0.0, 3.739e-07, 1.0, 0.0, 3.739e-07, 1.0, 0.0, 3.739e-07, 1.0, 0.0, 3.739e-07, 1.0, -1.0, 2.926e-08, 0.0, -1.0, 2.926e-08, 0.0, -1.0, 2.926e-08, 0.0, -1.0, 2.926e-08, 0.0, 0.0, 1.909e-07, 1.0, 0.0, 1.909e-07, 1.0, 0.0, 1.909e-07, 1.0, 0.0, 1.909e-07, 1.0, -1.0, 5.729e-08, 0.0, -1.0, 5.729e-08, 0.0, -1.0, 5.729e-08, 0.0, -1.0, 5.729e-08, 0.0, 1.16e-08, -1.806e-06, 1.0, 1.16e-08, -1.806e-06, 1.0, 1.16e-08, -1.806e-06, 1.0, 1.16e-08, -1.806e-06, 1.0, -1.0, 9.36e-08, 0.0, -1.0, 9.36e-08, 0.0, -1.0, 9.36e-08, 0.0, -1.0, 9.36e-08, 0.0])] * 3)])
me_object_1_009 = bpy.data.meshes.new('Object_1.009')
me_object_1_009.from_pydata([(-0.02375, -0.025, -0.005), (-0.02375, 0.025, -0.005), (2.938e-08, -0.025, -0.005), (2.519e-08, 0.025, -0.005), (-0.0371, 0.009197, -0.005), (-0.0371, 0.02139, -0.005), (-0.0371, -0.02251, -0.005), (-0.0371, -0.01032, -0.005), (-0.02375, -0.02251, -0.005), (-0.02375, -0.01032, -0.005), (-0.02375, 0.009197, -0.005), (-0.02375, 0.02139, -0.005), (-0.02375, -0.025, 0.005), (-0.02375, 0.025, 0.005), (2.581e-08, -0.025, 0.005), (2.161e-08, 0.025, 0.005), (-0.0371, 0.009197, 0.005), (-0.0371, 0.02139, 0.005), (-0.0371, -0.02251, 0.005), (-0.0371, -0.01032, 0.005), (-0.02375, -0.02251, 0.005), (-0.02375, -0.01032, 0.005), (-0.02375, 0.009197, 0.005), (-0.02375, 0.02139, 0.005), (2.639e-08, 0.009185, -0.005), (2.281e-08, 0.009185, 0.005), (2.73e-08, 0.02141, -0.005), (2.372e-08, 0.02141, 0.005), (2.964e-08, -0.01031, -0.005), (2.607e-08, -0.01031, 0.005), (2.865e-08, -0.02266, -0.005), (2.507e-08, -0.02266, 0.005)], [], [(3, 1, 13, 15), (1, 11, 23, 13), (9, 7, 19, 21), (7, 6, 18, 19), (0, 2, 14, 12), (11, 5, 17, 23), (8, 0, 12, 20), (4, 10, 22, 16), (26, 3, 15, 27), (10, 9, 21, 22), (6, 8, 20, 18), (5, 4, 16, 17), (8, 6, 7, 9), (20, 21, 19, 18), (17, 16, 22, 23), (28, 24, 25, 29), (24, 26, 27, 25), (30, 28, 29, 31), (2, 30, 31, 14), (20, 31, 29, 21), (31, 20, 12, 14), (21, 29, 25, 22), (22, 25, 27, 23), (15, 13, 23, 27), (3, 26, 11, 1), (5, 11, 10, 4), (30, 2, 0, 8), (8, 9, 28, 30), (9, 10, 24, 28), (24, 10, 11, 26)])
_uv = me_object_1_009.uv_layers.new(name='UVMap')
_uv.uv.foreach_set('vector', [0.0, 0.0, 0.0, 0.0, 0.0, 0.0, 0.0, 0.0, 0.0, 0.0, 0.0, 0.0, 0.0, 0.0, 0.0, 0.0, 0.0, 0.0, 0.0, 0.0, 0.0, 0.0, 0.0, 0.0, 0.0, 0.0, 0.0, 0.0, 0.0, 0.0, 0.0, 0.0, 0.0, 0.0, 0.0, 0.0, 0.0, 0.0, 0.0, 0.0, 0.0, 0.0, 0.0, 0.0, 0.0, 0.0, 0.0, 0.0, 0.0, 0.0, 0.0, 0.0, 0.0, 0.0, 0.0, 0.0, 0.0, 0.0, 0.0, 0.0, 0.0, 0.0, 0.0, 0.0, 0.0, 0.0, 0.0, 0.0, 0.0, 0.0, 0.0, 0.0, 0.0, 0.0, 0.0, 0.0, 0.0, 0.0, 0.0, 0.0, 0.0, 0.0, 0.0, 0.0, 0.0, 0.0, 0.0, 0.0, 0.0, 0.0, 0.0, 0.0, 0.0, 0.0, 0.0, 0.0, 0.0, 0.0, 0.0, 0.0, 0.0, 0.0, 0.0, 0.0, 0.0, 0.0, 0.0, 0.0, 0.0, 0.0, 0.0, 0.0, 0.0, 0.0, 0.0, 0.0, 0.0, 0.0, 0.0, 0.0, 0.0, 0.0, 0.0, 0.0, 0.0, 0.0, 0.0, 0.0, 0.0, 0.0, 0.0, 0.0, 0.0, 0.0, 0.0, 0.0, 0.0, 0.0, 0.0, 0.0, 0.0, 0.0, 0.0, 0.0, 0.0, 0.0, 0.0, 0.0, 0.0, 0.0, 0.0, 0.0, 0.0, 0.0, 0.0, 0.0, 0.0, 0.0, 0.0, 0.0, 0.0, 0.0, 0.0, 0.0, 0.0, 0.0, 0.0, 0.0, 0.0, 0.0, 0.0, 0.0, 0.0, 0.0, 0.0, 0.0, 0.0, 0.0, 0.0, 0.0, 0.0, 0.0, 0.0, 0.0, 0.0, 0.0, 0.0, 0.0, 0.0, 0.0, 0.0, 0.0, 0.0, 0.0, 0.0, 0.0, 0.0, 0.0, 0.0, 0.0, 0.0, 0.0, 0.0, 0.0, 0.0, 0.0, 0.0, 0.0, 0.0, 0.0, 0.0, 0.0, 0.0, 0.0, 0.0, 0.0, 0.0, 0.0, 0.0, 0.0, 0.0, 0.0, 0.0, 0.0, 0.0, 0.0, 0.0, 0.0, 0.0, 0.0, 0.0, 0.0, 0.0, 0.0, 0.0, 0.0, 0.0, 0.0, 0.0, 0.0])
me_object_1_009.materials.append(mat_changeable)
me_object_1_009.update()
me_object_1_009.normals_split_custom_set([tuple(v) for v in zip(*[iter([2.353e-07, 1.0, 0.0, 2.353e-07, 1.0, 0.0, 2.353e-07, 1.0, 0.0, 2.353e-07, 1.0, 0.0, -1.0, 4.837e-07, -2.794e-07, -1.0, 4.837e-07, -2.794e-07, -1.0, 4.837e-07, -2.794e-07, -1.0, 4.837e-07, -2.794e-07, 2.094e-07, 1.0, 1.09e-07, 2.094e-07, 1.0, 1.09e-07, 2.094e-07, 1.0, 1.09e-07, 2.094e-07, 1.0, 1.09e-07, -1.0, -6.631e-08, 0.0, -1.0, -6.631e-08, 0.0, -1.0, -6.631e-08, 0.0, -1.0, -6.631e-08, 0.0, -2.353e-07, -1.0, 0.0, -2.353e-07, -1.0, 0.0, -2.353e-07, -1.0, 0.0, -2.353e-07, -1.0, 0.0, 2.791e-07, 1.0, 0.0, 2.791e-07, 1.0, 0.0, 2.791e-07, 1.0, 0.0, 2.791e-07, 1.0, 0.0, -1.0, -1.637e-07, -3.725e-07, -1.0, -1.637e-07, -3.725e-07, -1.0, -1.637e-07, -3.725e-07, -1.0, -1.637e-07, -3.725e-07, -2.094e-07, -1.0, 1.09e-07, -2.094e-07, -1.0, 1.09e-07, -2.094e-07, -1.0, 1.09e-07, -2.094e-07, -1.0, 1.09e-07, 1.0, 5.87e-07, 3.576e-07, 1.0, 5.87e-07, 3.576e-07, 1.0, 5.87e-07, 3.576e-07, 1.0, 5.87e-07, 3.576e-07, -1.0, -5.987e-08, -3.725e-07, -1.0, -5.987e-08, -3.725e-07, -1.0, -5.987e-08, -3.725e-07, -1.0, -5.987e-08, -3.725e-07, -2.791e-07, -1.0, 0.0, -2.791e-07, -1.0, 0.0, -2.791e-07, -1.0, 0.0, -2.791e-07, -1.0, 0.0, -1.0, -6.631e-08, 0.0, -1.0, -6.631e-08, 0.0, -1.0, -6.631e-08, 0.0, -1.0, -6.631e-08, 0.0, 1.377e-07, -7.256e-07, -1.0, 1.377e-07, -7.256e-07, -1.0, 1.377e-07, -7.256e-07, -1.0, 1.377e-07, -7.256e-07, -1.0, -2.236e-07, 7.256e-07, 1.0, -2.236e-07, 7.256e-07, 1.0, -2.236e-07, 7.256e-07, 1.0, -2.236e-07, 7.256e-07, 1.0, -1.341e-07, 7.256e-07, 1.0, -1.341e-07, 7.256e-07, 1.0, -1.341e-07, 7.256e-07, 1.0, -1.341e-07, 7.256e-07, 1.0, 1.0, 1.67e-07, 3.576e-07, 1.0, 1.67e-07, 3.576e-07, 1.0, 1.67e-07, 3.576e-07, 1.0, 1.67e-07, 3.576e-07, 1.0, -7.451e-08, 3.576e-07, 1.0, -7.451e-08, 3.576e-07, 1.0, -7.451e-08, 3.576e-07, 1.0, -7.451e-08, 3.576e-07, 1.0, -8.021e-08, 3.576e-07, 1.0, -8.021e-08, 3.576e-07, 1.0, -8.021e-08, 3.576e-07, 1.0, -8.021e-08, 3.576e-07, 1.0, 3.137e-07, 3.576e-07, 1.0, 3.137e-07, 3.576e-07, 1.0, 3.137e-07, 3.576e-07, 1.0, 3.137e-07, 3.576e-07, -1.462e-07, 7.207e-07, 1.0, -1.462e-07, 7.207e-07, 1.0, -1.462e-07, 7.207e-07, 1.0, -1.462e-07, 7.207e-07, 1.0, -1.949e-07, 5.789e-07, 1.0, -1.949e-07, 5.789e-07, 1.0, -1.949e-07, 5.789e-07, 1.0, -1.949e-07, 5.789e-07, 1.0, -1.856e-07, 7.163e-07, 1.0, -1.856e-07, 7.163e-07, 1.0, -1.856e-07, 7.163e-07, 1.0, -1.856e-07, 7.163e-07, 1.0, -2e-07, 7.247e-07, 1.0, -2e-07, 7.247e-07, 1.0, -2e-07, 7.247e-07, 1.0, -2e-07, 7.247e-07, 1.0, -1.939e-07, 6.467e-07, 1.0, -1.939e-07, 6.467e-07, 1.0, -1.939e-07, 6.467e-07, 1.0, -1.939e-07, 6.467e-07, 1.0, 1.489e-07, -6.467e-07, -1.0, 1.489e-07, -6.467e-07, -1.0, 1.489e-07, -6.467e-07, -1.0, 1.489e-07, -6.467e-07, -1.0, 2.2e-07, -7.256e-07, -1.0, 2.2e-07, -7.256e-07, -1.0, 2.2e-07, -7.256e-07, -1.0, 2.2e-07, -7.256e-07, -1.0, 1.587e-07, -5.789e-07, -1.0, 1.587e-07, -5.789e-07, -1.0, 1.587e-07, -5.789e-07, -1.0, 1.587e-07, -5.789e-07, -1.0, 1.747e-07, -7.207e-07, -1.0, 1.747e-07, -7.207e-07, -1.0, 1.747e-07, -7.207e-07, -1.0, 1.747e-07, -7.207e-07, -1.0, 1.885e-07, -7.163e-07, -1.0, 1.885e-07, -7.163e-07, -1.0, 1.885e-07, -7.163e-07, -1.0, 1.885e-07, -7.163e-07, -1.0, 1.365e-07, -7.247e-07, -1.0, 1.365e-07, -7.247e-07, -1.0, 1.365e-07, -7.247e-07, -1.0, 1.365e-07, -7.247e-07, -1.0])] * 3)])
me_cube_021 = bpy.data.meshes.new('Cube.021')
me_cube_021.from_pydata([(-0.005, -0.09858, -3.492e-09), (-0.005, -0.09858, 0.01644), (-0.005, 0.1016, -3.492e-09), (-0.005, 0.1016, 0.01644), (0.005, -0.09858, -3.492e-09), (0.005, -0.09858, 0.01644), (0.005, 0.1016, -3.492e-09), (0.005, 0.1016, 0.01644), (-0.005, -0.01147, -3.492e-09), (-0.005, -0.01147, 0.01644), (0.005, -0.01147, -3.492e-09), (0.005, -0.01147, 0.01644), (-0.005, -0.02192, -3.492e-09), (0.005, -0.02192, 0.01644), (-0.005, -0.02192, 0.01644), (0.005, -0.02192, -3.492e-09), (-0.005, -0.02397, -3.492e-09), (0.005, -0.02397, 0.01644), (-0.005, -0.02397, 0.01644), (0.005, -0.02397, -3.492e-09), (-0.005, 0.009992, 0.01644), (0.005, 0.009992, -3.492e-09), (-0.005, 0.009992, -3.492e-09), (0.005, 0.009992, 0.01644), (-0.005, 0.02088, 0.01644), (0.005, 0.02088, -3.492e-09), (-0.005, 0.02088, -3.492e-09), (0.005, 0.02088, 0.01644), (-0.005, 0.02289, 0.01644), (0.005, 0.02289, -3.492e-09), (-0.005, 0.02289, -3.492e-09), (0.005, 0.02289, 0.01644), (0.005, -0.02253, 0.03794), (-0.005, -0.02253, 0.03794), (0.005, 0.02213, 0.03794), (-0.005, 0.02213, 0.03794), (-0.005, 0.02213, 0.02406), (0.005, 0.02213, 0.02406), (-0.005, 0.02152, 0.02504), (0.005, 0.02152, 0.02504), (-0.005, 0.02152, 0.03794), (0.005, 0.02152, 0.03794), (0.005, -4.496e-05, 0.03794), (-0.005, -4.495e-05, 0.03794), (0.005, -4.496e-05, 0.02504), (-0.005, -4.495e-05, 0.02504), (0.005, -0.0009692, 0.02504), (-0.005, -0.0009692, 0.02504), (-0.005, -0.0009692, 0.03794), (0.005, -0.0009692, 0.03794), (-0.005, -0.02253, 0.02504), (0.005, -0.02253, 0.02504), (0.005, -0.0233, 0.02406), (-0.005, -0.0233, 0.02406), (-0.005, -0.0233, 0.03794), (0.005, -0.0233, 0.03794), (-0.005, -0.02394, 0.02406), (0.005, -0.02394, 0.02406), (0.005, 0.02277, 0.02406), (-0.005, 0.02277, 0.02406), (-0.005, -6.52e-05, 0.02406), (-0.005, -0.0009332, 0.02406), (0.005, -0.0009332, 0.02406), (0.005, -6.52e-05, 0.02406), (-0.005, -0.02199, 0.02406), (-0.005, -0.01132, 0.02406), (-0.005, 0.01016, 0.02406), (-0.005, 0.02083, 0.02406), (0.005, 0.02083, 0.02406), (0.005, 0.01016, 0.02406), (0.005, -0.01132, 0.02406), (0.005, -0.02199, 0.02406)], [], [(30, 28, 3, 2), (2, 3, 7, 6), (19, 17, 5, 4), (4, 5, 1, 0), (16, 19, 4, 0), (17, 18, 1, 5), (22, 21, 10, 8), (21, 23, 11, 10), (12, 14, 9, 8), (16, 18, 14, 12), (8, 10, 15, 12), (10, 11, 13, 15), (0, 1, 18, 16), (12, 15, 19, 16), (15, 13, 17, 19), (25, 27, 23, 21), (26, 25, 21, 22), (8, 9, 20, 22), (30, 29, 25, 26), (29, 31, 27, 25), (22, 20, 24, 26), (6, 7, 31, 29), (2, 6, 29, 30), (7, 3, 28, 31), (26, 24, 28, 30), (63, 44, 46, 62), (54, 33, 50, 53), (33, 54, 55, 32), (54, 53, 52, 55), (35, 40, 41, 34), (47, 50, 51, 46), (43, 48, 49, 42), (50, 33, 32, 51), (48, 47, 46, 49), (45, 43, 42, 44), (40, 38, 39, 41), (36, 35, 34, 37), (38, 45, 44, 39), (41, 39, 37, 34), (42, 49, 46, 44), (32, 55, 52, 51), (44, 63, 37, 39), (60, 63, 62, 61), (60, 36, 37, 63), (53, 61, 62, 52), (51, 52, 62, 46), (47, 61, 53, 50), (47, 48, 43, 45), (45, 60, 61, 47), (38, 36, 60, 45), (35, 36, 38, 40), (14, 64, 65, 9), (27, 68, 69, 23), (64, 71, 70, 65), (68, 67, 66, 69), (9, 65, 66, 20), (65, 70, 69, 66), (64, 56, 57, 71), (59, 67, 68, 58), (23, 69, 70, 11), (13, 14, 18, 17), (57, 17, 13, 71), (14, 13, 11, 9), (68, 27, 31, 58), (59, 28, 24, 67), (9, 11, 23, 20), (64, 14, 18, 56), (71, 13, 11, 70), (20, 23, 27, 24), (67, 24, 20, 66), (24, 27, 31, 28), (56, 18, 17, 57), (58, 31, 28, 59)])
_uv = me_cube_021.uv_layers.new(name='UVMap')
_uv.uv.foreach_set('vector', [0.375, 0.1988, 0.625, 0.1988, 0.625, 0.25, 0.375, 0.25, 0.375, 0.25, 0.625, 0.25, 0.625, 0.5, 0.375, 0.5, 0.375, 0.6979, 0.625, 0.6979, 0.625, 0.75, 0.375, 0.75, 0.375, 0.75, 0.625, 0.75, 0.625, 1.0, 0.375, 1.0, 0.125, 0.6979, 0.375, 0.6979, 0.375, 0.75, 0.125, 0.75, 0.625, 0.6979, 0.875, 0.6979, 0.875, 0.75, 0.625, 0.75, 0.125, 0.5913, 0.375, 0.5913, 0.375, 0.6581, 0.125, 0.6581, 0.375, 0.5913, 0.625, 0.5913, 0.625, 0.6581, 0.375, 0.6581, 0.375, 0.05828, 0.625, 0.05828, 0.625, 0.09194, 0.375, 0.09194, 0.375, 0.05205, 0.625, 0.05205, 0.625, 0.05828, 0.375, 0.05828, 0.125, 0.6581, 0.375, 0.6581, 0.375, 0.6917, 0.125, 0.6917, 0.375, 0.6581, 0.625, 0.6581, 0.625, 0.6917, 0.375, 0.6917, 0.375, 0.0, 0.625, 0.0, 0.625, 0.05205, 0.375, 0.05205, 0.125, 0.6917, 0.375, 0.6917, 0.375, 0.6979, 0.125, 0.6979, 0.375, 0.6917, 0.625, 0.6917, 0.625, 0.6979, 0.375, 0.6979, 0.375, 0.5575, 0.625, 0.5575, 0.625, 0.5913, 0.375, 0.5913, 0.125, 0.5575, 0.375, 0.5575, 0.375, 0.5913, 0.125, 0.5913, 0.375, 0.09194, 0.625, 0.09194, 0.625, 0.1587, 0.375, 0.1587, 0.125, 0.5512, 0.375, 0.5512, 0.375, 0.5575, 0.125, 0.5575, 0.375, 0.5512, 0.625, 0.5512, 0.625, 0.5575, 0.375, 0.5575, 0.375, 0.1587, 0.625, 0.1587, 0.625, 0.1925, 0.375, 0.1925, 0.375, 0.5, 0.625, 0.5, 0.625, 0.5512, 0.375, 0.5512, 0.125, 0.5, 0.375, 0.5, 0.375, 0.5512, 0.125, 0.5512, 0.625, 0.5, 0.875, 0.5, 0.875, 0.5512, 0.625, 0.5512, 0.375, 0.1925, 0.625, 0.1925, 0.625, 0.1988, 0.375, 0.1988, 0.4185, 0.4903, 0.4185, 0.9617, 0.5815, 0.9617, 0.4185, 0.5098, 0.4971, 0.9443, 0.5029, 0.9443, 0.4971, 0.9694, 0.4971, 0.964, 0.4971, 0.9694, 0.4971, 0.9859, 0.5815, 0.9859, 0.5815, 0.9694, 0.4971, 0.9443, 0.4971, 0.964, 0.5815, 0.964, 0.5815, 0.9443, 0.4971, 0.01423, 0.4971, 0.0274, 0.5815, 0.0274, 0.5815, 0.01423, 0.4971, 0.5083, 0.4971, 0.9694, 0.5815, 0.9694, 0.5815, 0.5083, 0.4971, 0.4885, 0.4971, 0.5083, 0.5815, 0.5083, 0.5815, 0.4885, 0.5029, 0.9617, 0.5029, 0.9443, 0.4185, 0.9443, 0.4185, 0.9617, 0.4971, 0.9443, 0.4971, 0.9617, 0.5815, 0.9617, 0.5815, 0.9443, 0.5029, 0.9617, 0.5029, 0.9443, 0.4185, 0.9443, 0.4185, 0.9617, 0.4971, 0.9443, 0.4971, 0.9617, 0.5815, 0.9617, 0.5815, 0.9443, 0.5029, 0.964, 0.5029, 0.9443, 0.4185, 0.9443, 0.4185, 0.964, 0.4971, 0.0274, 0.4971, 0.4885, 0.5815, 0.4885, 0.5815, 0.0274, 0.5815, 0.9443, 0.5815, 0.9617, 0.4185, 0.01423, 0.4185, 0.9443, 0.4185, 0.9443, 0.5815, 0.9443, 0.5815, 0.9617, 0.4185, 0.9617, 0.4185, 0.9443, 0.5815, 0.9443, 0.5815, 0.964, 0.4185, 0.9617, 0.5815, 0.4885, 0.4185, 0.4903, 0.4185, 0.01423, 0.5815, 0.0274, 0.5029, 0.4903, 0.4185, 0.4903, 0.4185, 0.5098, 0.5029, 0.5098, 0.5029, 0.4903, 0.5029, 0.01423, 0.4185, 0.01423, 0.4185, 0.4903, 0.5029, 0.9859, 0.5029, 0.5098, 0.4185, 0.5098, 0.4185, 0.9859, 0.4185, 0.9617, 0.5815, 0.964, 0.4185, 0.5098, 0.5815, 0.9617, 0.4971, 0.5083, 0.5029, 0.5098, 0.5029, 0.9859, 0.4971, 0.9694, 0.4971, 0.9617, 0.4971, 0.9443, 0.4971, 0.4885, 0.5029, 0.9617, 0.5029, 0.9617, 0.5029, 0.4903, 0.5029, 0.5098, 0.4971, 0.5083, 0.4971, 0.0274, 0.5029, 0.01423, 0.5029, 0.4903, 0.5029, 0.9617, 0.5029, 0.9443, 0.5029, 0.964, 0.4971, 0.0274, 0.4971, 0.9443, 0.5011, 0.9909, 0.4989, 0.9634, 0.4994, 0.9634, 0.5013, 0.9887, 0.4508, 0.2522, 0.4217, 0.9634, 0.4607, 0.9634, 0.4762, 0.4146, 0.4988, 0.9579, 0.5854, 0.9579, 0.5854, 0.7296, 0.4988, 0.7296, 0.5854, 0.04208, 0.4988, 0.04208, 0.4988, 0.2704, 0.5854, 0.2704, 0.5013, 0.9887, 0.4994, 0.9634, 0.5006, 0.9634, 0.5015, 0.9838, 0.4988, 0.7296, 0.5854, 0.7296, 0.5854, 0.2704, 0.4988, 0.2704, 0.4988, 0.9579, 0.4988, 0.9995, 0.5854, 0.9995, 0.5854, 0.9579, 0.4988, 0.0005013, 0.4988, 0.04208, 0.5854, 0.04208, 0.5854, 0.0005016, 0.4762, 0.4146, 0.4607, 0.9634, 0.5393, 0.9634, 0.5238, 0.7827, 0.5492, 0.9451, 0.5011, 0.9909, 0.4948, 0.9811, 0.5553, 0.9791, 0.5854, 0.9634, 0.5553, 0.9791, 0.5492, 0.9451, 0.5783, 0.9634, 0.5011, 0.9909, 0.5492, 0.9451, 0.5238, 0.7827, 0.5013, 0.9887, 0.4217, 0.9634, 0.4508, 0.2522, 0.4463, 0.2201, 0.4146, 0.9634, 0.5012, 0.9634, 0.5034, 0.9811, 0.5017, 0.9816, 0.5011, 0.9634, 0.5013, 0.9887, 0.5238, 0.7827, 0.4762, 0.4146, 0.5015, 0.9838, 0.4989, 0.9634, 0.5011, 0.9909, 0.5011, 0.9914, 0.4988, 0.9634, 0.5783, 0.9634, 0.5492, 0.9451, 0.5238, 0.7827, 0.5393, 0.9634, 0.5015, 0.9838, 0.4762, 0.4146, 0.4508, 0.2522, 0.5017, 0.9816, 0.5011, 0.9634, 0.5017, 0.9816, 0.5015, 0.9838, 0.5006, 0.9634, 0.5017, 0.9816, 0.4508, 0.2522, 0.4432, 0.9811, 0.5034, 0.9811, 0.4988, 0.9634, 0.4948, 0.9811, 0.5553, 0.9791, 0.5854, 0.9634, 0.4146, 0.9634, 0.4432, 0.9811, 0.5034, 0.9811, 0.5012, 0.9634])
me_cube_021.materials.append(mat_changeable)
me_cube_021.update()
me_cube_021.normals_split_custom_set([tuple(v) for v in zip(*[iter([-1.0, 0.0, 0.0, -1.0, 0.0, 0.0, -1.0, 0.0, 0.0, -1.0, 0.0, 0.0, 0.0, 1.0, 0.0, 0.0, 1.0, 0.0, 0.0, 1.0, 0.0, 0.0, 1.0, 0.0, 1.0, 0.0, 0.0, 1.0, 0.0, 0.0, 1.0, 0.0, 0.0, 1.0, 0.0, 0.0, 0.0, -1.0, 0.0, 0.0, -1.0, 0.0, 0.0, -1.0, 0.0, 0.0, -1.0, 0.0, 0.0, 0.0, -1.0, 0.0, 0.0, -1.0, 0.0, 0.0, -1.0, 0.0, 0.0, -1.0, 0.0, 0.0, 1.0, 0.0, 0.0, 1.0, 0.0, 0.0, 1.0, 0.0, 0.0, 1.0, -3.232e-14, 0.0, -1.0, -3.232e-14, 0.0, -1.0, -3.232e-14, 0.0, -1.0, -3.232e-14, 0.0, -1.0, 1.0, 0.0, 0.0, 1.0, 0.0, 0.0, 1.0, 0.0, 0.0, 1.0, 0.0, 0.0, -1.0, 0.0, 0.0, -1.0, 0.0, 0.0, -1.0, 0.0, 0.0, -1.0, 0.0, 0.0, -1.0, 0.0, 0.0, -1.0, 0.0, 0.0, -1.0, 0.0, 0.0, -1.0, 0.0, 0.0, 0.0, 0.0, -1.0, 0.0, 0.0, -1.0, 0.0, 0.0, -1.0, 0.0, 0.0, -1.0, 1.0, 0.0, 0.0, 1.0, 0.0, 0.0, 1.0, 0.0, 0.0, 1.0, 0.0, 0.0, -1.0, 0.0, 0.0, -1.0, 0.0, 0.0, -1.0, 0.0, 0.0, -1.0, 0.0, 0.0, 0.0, 0.0, -1.0, 0.0, 0.0, -1.0, 0.0, 0.0, -1.0, 0.0, 0.0, -1.0, 1.0, 0.0, 0.0, 1.0, 0.0, 0.0, 1.0, 0.0, 0.0, 1.0, 0.0, 0.0, 1.0, 0.0, 0.0, 1.0, 0.0, 0.0, 1.0, 0.0, 0.0, 1.0, 0.0, 0.0, 3.984e-15, 0.0, -1.0, 3.984e-15, 0.0, -1.0, 3.984e-15, 0.0, -1.0, 3.984e-15, 0.0, -1.0, -1.0, 0.0, 0.0, -1.0, 0.0, 0.0, -1.0, 0.0, 0.0, -1.0, 0.0, 0.0, 0.0, 0.0, -1.0, 0.0, 0.0, -1.0, 0.0, 0.0, -1.0, 0.0, 0.0, -1.0, 1.0, 0.0, 0.0, 1.0, 0.0, 0.0, 1.0, 0.0, 0.0, 1.0, 0.0, 0.0, -1.0, 0.0, 0.0, -1.0, 0.0, 0.0, -1.0, 0.0, 0.0, -1.0, 0.0, 0.0, 1.0, 0.0, 0.0, 1.0, 0.0, 0.0, 1.0, 0.0, 0.0, 1.0, 0.0, 0.0, -8.266e-15, 0.0, -1.0, -8.266e-15, 0.0, -1.0, -8.266e-15, 0.0, -1.0, -8.266e-15, 0.0, -1.0, -7.012e-08, 0.0, 1.0, -7.012e-08, 0.0, 1.0, -7.012e-08, 0.0, 1.0, -7.012e-08, 0.0, 1.0, -1.0, 0.0, 0.0, -1.0, 0.0, 0.0, -1.0, 0.0, 0.0, -1.0, 0.0, 0.0, 1.0, 0.0, 0.0, 1.0, 0.0, 0.0, 1.0, 0.0, 0.0, 1.0, 0.0, 0.0, -1.0, -1.984e-06, -8.693e-08, -1.0, -1.984e-06, -8.693e-08, -1.0, -1.984e-06, -8.693e-08, -1.0, -1.984e-06, -8.693e-08, -2.362e-07, 0.0, 1.0, -2.362e-07, 0.0, 1.0, -2.362e-07, 0.0, 1.0, -2.362e-07, 0.0, 1.0, -7.451e-07, -1.0, -1.048e-07, -7.451e-07, -1.0, -1.048e-07, -7.451e-07, -1.0, -1.048e-07, -7.451e-07, -1.0, -1.048e-07, 2.953e-07, 0.0, 1.0, 2.953e-07, 0.0, 1.0, 2.953e-07, 0.0, 1.0, 2.953e-07, 0.0, 1.0, 0.0, 1.469e-06, 1.0, 0.0, 1.469e-06, 1.0, 0.0, 1.469e-06, 1.0, 0.0, 1.469e-06, 1.0, -3.936e-07, 0.0, 1.0, -3.936e-07, 0.0, 1.0, -3.936e-07, 0.0, 1.0, -3.936e-07, 0.0, 1.0, 5.588e-07, 1.0, 0.0, 5.588e-07, 1.0, 0.0, 5.588e-07, 1.0, 0.0, 5.588e-07, 1.0, 0.0, -7.48e-07, -1.0, 2.82e-08, -7.48e-07, -1.0, 2.82e-08, -7.48e-07, -1.0, 2.82e-08, -7.48e-07, -1.0, 2.82e-08, 7.489e-07, 1.0, -2.336e-08, 7.489e-07, 1.0, -2.336e-08, 7.489e-07, 1.0, -2.336e-08, 7.489e-07, 1.0, -2.336e-08, -5.588e-07, -1.0, 0.0, -5.588e-07, -1.0, 0.0, -5.588e-07, -1.0, 0.0, -5.588e-07, -1.0, 0.0, 7.451e-07, 1.0, 0.0, 7.451e-07, 1.0, 0.0, 7.451e-07, 1.0, 0.0, 7.451e-07, 1.0, 0.0, 0.0, 1.382e-06, 1.0, 0.0, 1.382e-06, 1.0, 0.0, 1.382e-06, 1.0, 0.0, 1.382e-06, 1.0, 1.0, 0.0, 0.0, 1.0, 0.0, 0.0, 1.0, 0.0, 0.0, 1.0, 0.0, 0.0, 1.0, 0.0, 0.0, 1.0, 0.0, 0.0, 1.0, 0.0, 0.0, 1.0, 0.0, 0.0, 1.0, -1.764e-07, 0.0, 1.0, -1.764e-07, 0.0, 1.0, -1.764e-07, 0.0, 1.0, -1.764e-07, 0.0, 1.0, 2.106e-07, 6.425e-08, 1.0, 2.106e-07, 6.425e-08, 1.0, 2.106e-07, 6.425e-08, 1.0, 2.106e-07, 6.425e-08, -9.568e-08, 0.0, -1.0, -9.568e-08, 0.0, -1.0, -9.568e-08, 0.0, -1.0, -9.568e-08, 0.0, -1.0, 0.0, -6.713e-07, -1.0, 0.0, -6.713e-07, -1.0, 0.0, -6.713e-07, -1.0, 0.0, -6.713e-07, -1.0, 0.0, -9.993e-07, -1.0, 0.0, -9.993e-07, -1.0, 0.0, -9.993e-07, -1.0, 0.0, -9.993e-07, -1.0, 1.0, 0.0, 0.0, 1.0, 0.0, 0.0, 1.0, 0.0, 0.0, 1.0, 0.0, 0.0, -1.0, -6.294e-08, -1.16e-06, -1.0, -6.294e-08, -1.16e-06, -1.0, -6.294e-08, -1.16e-06, -1.0, -6.294e-08, -1.16e-06, -1.0, 0.0, 0.0, -1.0, 0.0, 0.0, -1.0, 0.0, 0.0, -1.0, 0.0, 0.0, -1.0, 0.0, 0.0, -1.0, 0.0, 0.0, -1.0, 0.0, 0.0, -1.0, 0.0, 0.0, -1.0, -1.053e-07, -3.213e-08, -1.0, -1.053e-07, -3.213e-08, -1.0, -1.053e-07, -3.213e-08, -1.0, -1.053e-07, -3.213e-08, -1.0, -8.819e-07, -8.693e-08, -1.0, -8.819e-07, -8.693e-08, -1.0, -8.819e-07, -8.693e-08, -1.0, -8.819e-07, -8.693e-08, -1.0, 0.0, 9.166e-07, -1.0, 0.0, 9.166e-07, -1.0, 0.0, 9.166e-07, -1.0, 0.0, 9.166e-07, 1.0, 0.0, 3.055e-07, 1.0, 0.0, 3.055e-07, 1.0, 0.0, 3.055e-07, 1.0, 0.0, 3.055e-07, 0.0, 6.979e-07, 1.0, 0.0, 6.979e-07, 1.0, 0.0, 6.979e-07, 1.0, 0.0, 6.979e-07, 1.0, 0.0, 6.979e-07, 1.0, 0.0, 6.979e-07, 1.0, 0.0, 6.979e-07, 1.0, 0.0, 6.979e-07, 1.0, -1.0, -6.67e-08, 7.65e-07, -1.0, -6.67e-08, 7.65e-07, -1.0, -6.67e-08, 7.65e-07, -1.0, -6.67e-08, 7.65e-07, 0.0, 1.041e-06, 1.0, 0.0, 1.041e-06, 1.0, 0.0, 1.041e-06, 1.0, 0.0, 1.041e-06, 1.0, 0.0, 0.0, 1.0, 0.0, 0.0, 1.0, 0.0, 0.0, 1.0, 0.0, 0.0, 1.0, 0.0, 3.832e-06, 1.0, 0.0, 3.832e-06, 1.0, 0.0, 3.832e-06, 1.0, 0.0, 3.832e-06, 1.0, 1.0, 8.894e-08, -2.268e-09, 1.0, 8.894e-08, -2.268e-09, 1.0, 8.894e-08, -2.268e-09, 1.0, 8.894e-08, -2.268e-09, 0.0, 0.0, 1.0, 0.0, 0.0, 1.0, 0.0, 0.0, 1.0, 0.0, 0.0, 1.0, 1.0, 0.0, -3.055e-07, 1.0, 0.0, -3.055e-07, 1.0, 0.0, -3.055e-07, 1.0, 0.0, -3.055e-07, 0.0, 0.0, 1.0, 0.0, 0.0, 1.0, 0.0, 0.0, 1.0, 0.0, 0.0, 1.0, 1.0, 0.0, 3.055e-07, 1.0, 0.0, 3.055e-07, 1.0, 0.0, 3.055e-07, 1.0, 0.0, 3.055e-07, -1.0, 0.0, 6.111e-07, -1.0, 0.0, 6.111e-07, -1.0, 0.0, 6.111e-07, -1.0, 0.0, 6.111e-07, -7.835e-08, 0.0, 1.0, -7.835e-08, 0.0, 1.0, -7.835e-08, 0.0, 1.0, -7.835e-08, 0.0, 1.0, -1.0, -2.394e-07, 1.068e-06, -1.0, -2.394e-07, 1.068e-06, -1.0, -2.394e-07, 1.068e-06, -1.0, -2.394e-07, 1.068e-06, 1.0, 0.0, -3.055e-07, 1.0, 0.0, -3.055e-07, 1.0, 0.0, -3.055e-07, 1.0, 0.0, -3.055e-07, -2.776e-08, 0.0, 1.0, -2.776e-08, 0.0, 1.0, -2.776e-08, 0.0, 1.0, -2.776e-08, 0.0, 1.0, -1.0, 0.0, 6.111e-07, -1.0, 0.0, 6.111e-07, -1.0, 0.0, 6.111e-07, -1.0, 0.0, 6.111e-07, 3.054e-08, 0.0, 1.0, 3.054e-08, 0.0, 1.0, 3.054e-08, 0.0, 1.0, 3.054e-08, 0.0, 1.0, 0.0, -1.0, 0.003537, 0.0, -1.0, 0.003537, 0.0, -1.0, 0.003537, 0.0, -1.0, 0.003537, 3.158e-05, 0.9999, 0.01456, 3.216e-05, 0.9999, 0.01456, 3.163e-05, 0.9999, 0.01456, 3.205e-05, 0.9999, 0.01456])] * 3)])
me_cube_045 = bpy.data.meshes.new('Cube.045')
me_cube_045.from_pydata([(0.005, -0.01633, -0.005), (0.005, -0.01633, 0.0002401), (0.005, -0.008561, -0.005), (0.005, -0.008561, 0.0002401), (-0.005, -0.01633, -0.005), (-0.005, -0.01633, 0.0002401), (-0.005, -0.008561, -0.005), (-0.005, -0.008561, 0.0002401), (0.004319, -0.01611, -0.004457), (0.004319, -0.01611, -0.0003034), (0.004319, -0.00879, -0.0003034), (0.004319, -0.00879, -0.004457), (-0.004319, -0.00879, -0.004457), (-0.004319, -0.00879, -0.0003034), (-0.004319, -0.01611, -0.0003034), (-0.004319, -0.01611, -0.004457), (0.005, -0.025, -0.005), (0.005, -0.025, 0.0002401), (0.005, 0.0001054, 0.0002401), (0.005, 0.0001054, -0.005), (-0.005, 0.0001054, -0.005), (-0.005, 0.0001054, 0.0002401), (-0.005, -0.025, 0.0002401), (-0.005, -0.025, -0.005), (0.004319, -0.02236, -0.004457), (0.004342, -0.0243, -0.004476), (0.004322, -0.02332, -0.004459), (0.00433, -0.02403, -0.004466), (0.004342, -0.0243, -0.0002841), (0.004319, -0.02236, -0.0003034), (0.00433, -0.02403, -0.0002937), (0.004322, -0.02332, -0.0003008), (0.004319, -0.002533, -0.0003034), (0.004342, -0.0005969, -0.0002841), (0.004322, -0.001578, -0.0003008), (0.00433, -0.0008695, -0.0002937), (0.004342, -0.0005969, -0.004476), (0.004319, -0.002533, -0.004457), (0.00433, -0.0008695, -0.004466), (0.004322, -0.001578, -0.004459), (-0.004342, -0.0005969, -0.004476), (-0.004319, -0.002533, -0.004457), (-0.00433, -0.0008695, -0.004466), (-0.004322, -0.001578, -0.004459), (-0.004319, -0.002533, -0.0003034), (-0.004342, -0.0005969, -0.0002841), (-0.004322, -0.001578, -0.0003008), (-0.00433, -0.0008695, -0.0002937), (-0.004319, -0.02236, -0.0003034), (-0.004342, -0.0243, -0.0002841), (-0.004322, -0.02332, -0.0003008), (-0.00433, -0.02403, -0.0002937), (-0.004342, -0.0243, -0.004476), (-0.004319, -0.02236, -0.004457), (-0.00433, -0.02403, -0.004466), (-0.004322, -0.02332, -0.004459), (0.005, 0.008561, -0.0002401), (0.005, 0.008561, 0.005), (0.005, 0.01633, -0.0002401), (0.005, 0.01633, 0.005), (-0.005, 0.008561, -0.0002401), (-0.005, 0.008561, 0.005), (-0.005, 0.01633, -0.0002401), (-0.005, 0.01633, 0.005), (0.004319, 0.00879, 0.0003034), (0.004319, 0.00879, 0.004457), (0.004319, 0.01611, 0.004457), (0.004319, 0.01611, 0.0003034), (-0.004319, 0.01611, 0.0003034), (-0.004319, 0.01611, 0.004457), (-0.004319, 0.00879, 0.004457), (-0.004319, 0.00879, 0.0003034), (0.005, -0.0001054, -0.0002401), (0.005, -0.0001054, 0.005), (0.005, 0.025, 0.005), (0.005, 0.025, -0.0002401), (-0.005, 0.025, -0.0002401), (-0.005, 0.025, 0.005), (-0.005, -0.0001054, 0.005), (-0.005, -0.0001054, -0.0002401), (0.004319, 0.002533, 0.0003034), (0.004342, 0.0005969, 0.0002841), (0.004322, 0.001578, 0.0003008), (0.00433, 0.0008695, 0.0002937), (0.004342, 0.0005969, 0.004476), (0.004319, 0.002533, 0.004457), (0.00433, 0.0008695, 0.004466), (0.004322, 0.001578, 0.004459), (0.004319, 0.02236, 0.004457), (0.004342, 0.0243, 0.004476), (0.004322, 0.02332, 0.004459), (0.00433, 0.02403, 0.004466), (0.004342, 0.0243, 0.0002841), (0.004319, 0.02236, 0.0003034), (0.00433, 0.02403, 0.0002937), (0.004322, 0.02332, 0.0003008), (-0.004342, 0.0243, 0.0002841), (-0.004319, 0.02236, 0.0003034), (-0.00433, 0.02403, 0.0002937), (-0.004322, 0.02332, 0.0003008), (-0.004319, 0.02236, 0.004457), (-0.004342, 0.0243, 0.004476), (-0.004322, 0.02332, 0.004459), (-0.00433, 0.02403, 0.004466), (-0.004319, 0.002533, 0.004457), (-0.004342, 0.0005969, 0.004476), (-0.004322, 0.001578, 0.004459), (-0.00433, 0.0008695, 0.004466), (-0.004342, 0.0005969, 0.0002841), (-0.004319, 0.002533, 0.0003034), (-0.00433, 0.0008695, 0.0002937), (-0.004322, 0.001578, 0.0003008)], [], [(0, 2, 3, 1), (6, 4, 5, 7), (7, 21, 20, 6), (2, 0, 4, 6), (7, 5, 1, 3), (11, 12, 13, 10), (15, 8, 9, 14), (3, 18, 21, 7), (6, 20, 19, 2), (5, 22, 17, 1), (1, 17, 16, 0), (4, 23, 22, 5), (0, 16, 23, 4), (2, 19, 18, 3), (25, 28, 30, 27), (27, 30, 31, 26), (26, 31, 29, 24), (33, 36, 38, 35), (35, 38, 39, 34), (34, 39, 37, 32), (41, 37, 39, 43), (43, 39, 38, 42), (42, 38, 36, 40), (32, 44, 46, 34), (34, 46, 47, 35), (35, 47, 45, 33), (44, 41, 43, 46), (46, 43, 42, 47), (47, 42, 40, 45), (49, 52, 54, 51), (51, 54, 55, 50), (50, 55, 53, 48), (24, 53, 55, 26), (26, 55, 54, 27), (27, 54, 52, 25), (48, 29, 31, 50), (50, 31, 30, 51), (51, 30, 28, 49), (15, 53, 24, 8), (8, 24, 29, 9), (16, 25, 52, 23), (17, 28, 25, 16), (9, 29, 48, 14), (22, 49, 28, 17), (19, 36, 33, 18), (13, 44, 32, 10), (10, 32, 37, 11), (18, 33, 45, 21), (11, 37, 41, 12), (20, 40, 36, 19), (12, 41, 44, 13), (21, 45, 40, 20), (14, 48, 53, 15), (23, 52, 49, 22), (56, 58, 59, 57), (62, 60, 61, 63), (63, 77, 76, 62), (58, 56, 60, 62), (63, 61, 57, 59), (67, 68, 69, 66), (71, 64, 65, 70), (59, 74, 77, 63), (62, 76, 75, 58), (61, 78, 73, 57), (57, 73, 72, 56), (60, 79, 78, 61), (56, 72, 79, 60), (58, 75, 74, 59), (81, 84, 86, 83), (83, 86, 87, 82), (82, 87, 85, 80), (89, 92, 94, 91), (91, 94, 95, 90), (90, 95, 93, 88), (97, 93, 95, 99), (99, 95, 94, 98), (98, 94, 92, 96), (88, 100, 102, 90), (90, 102, 103, 91), (91, 103, 101, 89), (100, 97, 99, 102), (102, 99, 98, 103), (103, 98, 96, 101), (105, 108, 110, 107), (107, 110, 111, 106), (106, 111, 109, 104), (80, 109, 111, 82), (82, 111, 110, 83), (83, 110, 108, 81), (104, 85, 87, 106), (106, 87, 86, 107), (107, 86, 84, 105), (71, 109, 80, 64), (64, 80, 85, 65), (72, 81, 108, 79), (73, 84, 81, 72), (65, 85, 104, 70), (78, 105, 84, 73), (75, 92, 89, 74), (69, 100, 88, 66), (66, 88, 93, 67), (74, 89, 101, 77), (67, 93, 97, 68), (76, 96, 92, 75), (68, 97, 100, 69), (77, 101, 96, 76), (70, 104, 109, 71), (79, 108, 105, 78)])
me_cube_045.polygons.foreach_set('material_index', [0, 0, 0, 0, 0, 1, 1, 0, 0, 0, 0, 0, 0, 0, 0, 0, 0, 0, 0, 0, 0, 0, 0, 0, 0, 0, 0, 0, 0, 0, 0, 0, 0, 0, 0, 0, 0, 0, 0, 0, 0, 0, 0, 0, 0, 0, 0, 0, 0, 0, 0, 0, 0, 0, 0, 0, 0, 0, 0, 1, 1, 0, 0, 0, 0, 0, 0, 0, 0, 0, 0, 0, 0, 0, 0, 0, 0, 0, 0, 0, 0, 0, 0, 0, 0, 0, 0, 0, 0, 0, 0, 0, 0, 0, 0, 0, 0, 0, 0, 0, 0, 0, 0, 0, 0, 0, 0, 0])
_uv = me_cube_045.uv_layers.new(name='UVMap')
_uv.uv.foreach_set('vector', [0.375, 0.0, 0.375, 0.25, 0.625, 0.25, 0.625, 0.0, 0.375, 0.5, 0.375, 0.75, 0.625, 0.75, 0.625, 0.5, 0.625, 0.5, 0.625, 0.5, 0.375, 0.5, 0.375, 0.5, 0.125, 0.5, 0.125, 0.75, 0.375, 0.75, 0.375, 0.5, 0.625, 0.5, 0.625, 0.75, 0.875, 0.75, 0.875, 0.5, 0.375, 0.25, 0.375, 0.5, 0.625, 0.5, 0.625, 0.25, 0.375, 0.75, 0.375, 1.0, 0.625, 1.0, 0.625, 0.75, 0.875, 0.5, 0.875, 0.5, 0.625, 0.5, 0.625, 0.5, 0.375, 0.5, 0.375, 0.5, 0.125, 0.5, 0.125, 0.5, 0.625, 0.75, 0.625, 0.75, 0.875, 0.75, 0.875, 0.75, 0.625, 0.0, 0.625, 0.0, 0.375, 0.0, 0.375, 0.0, 0.375, 0.75, 0.375, 0.75, 0.625, 0.75, 0.625, 0.75, 0.125, 0.75, 0.125, 0.75, 0.375, 0.75, 0.375, 0.75, 0.375, 0.25, 0.375, 0.25, 0.625, 0.25, 0.625, 0.25, 0.375, 0.0, 0.625, 0.0, 0.625, 0.0, 0.375, 0.0, 0.375, 1.0, 0.625, 1.0, 0.6251, 1.0, 0.3749, 1.0, 0.3749, 1.0, 0.6251, 1.0, 0.625, 1.0, 0.375, 1.0, 0.625, 0.25, 0.375, 0.25, 0.375, 0.25, 0.625, 0.25, 0.625, 0.25, 0.375, 0.25, 0.3749, 0.25, 0.6251, 0.2499, 0.6251, 0.2499, 0.3749, 0.25, 0.375, 0.25, 0.625, 0.25, 0.375, 0.5, 0.375, 0.25, 0.3749, 0.25, 0.3749, 0.5, 0.3749, 0.5, 0.125, 0.5, 0.125, 0.5, 0.375, 0.5, 0.375, 0.5, 0.125, 0.5, 0.125, 0.5, 0.375, 0.5, 0.625, 0.25, 0.625, 0.5, 0.6251, 0.5001, 0.6251, 0.2499, 0.6251, 0.2499, 0.6251, 0.5001, 0.625, 0.5, 0.625, 0.25, 0.875, 0.5, 0.625, 0.5, 0.625, 0.5, 0.875, 0.5, 0.625, 0.5, 0.375, 0.5, 0.3749, 0.5, 0.6251, 0.5001, 0.6251, 0.5001, 0.3749, 0.5, 0.375, 0.5, 0.625, 0.5, 0.625, 0.5, 0.375, 0.5, 0.375, 0.5, 0.625, 0.5, 0.625, 0.75, 0.375, 0.75, 0.375, 0.75, 0.625, 0.75, 0.625, 0.75, 0.375, 0.75, 0.3749, 0.75, 0.6251, 0.7499, 0.6251, 0.7499, 0.3749, 0.75, 0.375, 0.75, 0.625, 0.75, 0.375, 1.0, 0.375, 0.75, 0.3749, 0.75, 0.3749, 1.0, 0.125, 0.75, 0.3749, 0.75, 0.375, 0.75, 0.125, 0.75, 0.125, 0.75, 0.375, 0.75, 0.375, 0.75, 0.125, 0.75, 0.625, 0.75, 0.625, 1.0, 0.6251, 1.0, 0.6251, 0.7499, 0.6251, 0.7499, 0.6251, 1.0, 0.625, 1.0, 0.625, 0.75, 0.625, 0.75, 0.875, 0.75, 0.875, 0.75, 0.625, 0.75, 0.375, 0.75, 0.375, 0.75, 0.375, 1.0, 0.375, 1.0, 0.375, 1.0, 0.375, 1.0, 0.625, 1.0, 0.625, 1.0, 0.125, 0.75, 0.125, 0.75, 0.375, 0.75, 0.375, 0.75, 0.625, 0.0, 0.625, 0.0, 0.375, 0.0, 0.375, 0.0, 0.625, 1.0, 0.625, 1.0, 0.625, 0.75, 0.625, 0.75, 0.625, 0.75, 0.625, 0.75, 0.875, 0.75, 0.875, 0.75, 0.375, 0.25, 0.375, 0.25, 0.625, 0.25, 0.625, 0.25, 0.625, 0.5, 0.625, 0.5, 0.625, 0.25, 0.625, 0.25, 0.625, 0.25, 0.625, 0.25, 0.375, 0.25, 0.375, 0.25, 0.875, 0.5, 0.875, 0.5, 0.625, 0.5, 0.625, 0.5, 0.375, 0.25, 0.375, 0.25, 0.375, 0.5, 0.375, 0.5, 0.375, 0.5, 0.375, 0.5, 0.125, 0.5, 0.125, 0.5, 0.375, 0.5, 0.375, 0.5, 0.625, 0.5, 0.625, 0.5, 0.625, 0.5, 0.625, 0.5, 0.375, 0.5, 0.375, 0.5, 0.625, 0.75, 0.625, 0.75, 0.375, 0.75, 0.375, 0.75, 0.375, 0.75, 0.375, 0.75, 0.625, 0.75, 0.625, 0.75, 0.375, 0.0, 0.375, 0.25, 0.625, 0.25, 0.625, 0.0, 0.375, 0.5, 0.375, 0.75, 0.625, 0.75, 0.625, 0.5, 0.625, 0.5, 0.625, 0.5, 0.375, 0.5, 0.375, 0.5, 0.125, 0.5, 0.125, 0.75, 0.375, 0.75, 0.375, 0.5, 0.625, 0.5, 0.625, 0.75, 0.875, 0.75, 0.875, 0.5, 0.375, 0.25, 0.375, 0.5, 0.625, 0.5, 0.625, 0.25, 0.375, 0.75, 0.375, 1.0, 0.625, 1.0, 0.625, 0.75, 0.875, 0.5, 0.875, 0.5, 0.625, 0.5, 0.625, 0.5, 0.375, 0.5, 0.375, 0.5, 0.125, 0.5, 0.125, 0.5, 0.625, 0.75, 0.625, 0.75, 0.875, 0.75, 0.875, 0.75, 0.625, 0.0, 0.625, 0.0, 0.375, 0.0, 0.375, 0.0, 0.375, 0.75, 0.375, 0.75, 0.625, 0.75, 0.625, 0.75, 0.125, 0.75, 0.125, 0.75, 0.375, 0.75, 0.375, 0.75, 0.375, 0.25, 0.375, 0.25, 0.625, 0.25, 0.625, 0.25, 0.375, 0.0, 0.625, 0.0, 0.625, 0.0, 0.375, 0.0, 0.375, 1.0, 0.625, 1.0, 0.6251, 1.0, 0.3749, 1.0, 0.3749, 1.0, 0.6251, 1.0, 0.625, 1.0, 0.375, 1.0, 0.625, 0.25, 0.375, 0.25, 0.375, 0.25, 0.625, 0.25, 0.625, 0.25, 0.375, 0.25, 0.3749, 0.25, 0.6251, 0.2499, 0.6251, 0.2499, 0.3749, 0.25, 0.375, 0.25, 0.625, 0.25, 0.375, 0.5, 0.375, 0.25, 0.3749, 0.25, 0.3749, 0.5, 0.3749, 0.5, 0.125, 0.5, 0.125, 0.5, 0.375, 0.5, 0.375, 0.5, 0.125, 0.5, 0.125, 0.5, 0.375, 0.5, 0.625, 0.25, 0.625, 0.5, 0.6251, 0.5001, 0.6251, 0.2499, 0.6251, 0.2499, 0.6251, 0.5001, 0.625, 0.5, 0.625, 0.25, 0.875, 0.5, 0.625, 0.5, 0.625, 0.5, 0.875, 0.5, 0.625, 0.5, 0.375, 0.5, 0.3749, 0.5, 0.6251, 0.5001, 0.6251, 0.5001, 0.3749, 0.5, 0.375, 0.5, 0.625, 0.5, 0.625, 0.5, 0.375, 0.5, 0.375, 0.5, 0.625, 0.5, 0.625, 0.75, 0.375, 0.75, 0.375, 0.75, 0.625, 0.75, 0.625, 0.75, 0.375, 0.75, 0.3749, 0.75, 0.6251, 0.7499, 0.6251, 0.7499, 0.3749, 0.75, 0.375, 0.75, 0.625, 0.75, 0.375, 1.0, 0.375, 0.75, 0.3749, 0.75, 0.3749, 1.0, 0.125, 0.75, 0.3749, 0.75, 0.375, 0.75, 0.125, 0.75, 0.125, 0.75, 0.375, 0.75, 0.375, 0.75, 0.125, 0.75, 0.625, 0.75, 0.625, 1.0, 0.6251, 1.0, 0.6251, 0.7499, 0.6251, 0.7499, 0.6251, 1.0, 0.625, 1.0, 0.625, 0.75, 0.625, 0.75, 0.875, 0.75, 0.875, 0.75, 0.625, 0.75, 0.375, 0.75, 0.375, 0.75, 0.375, 1.0, 0.375, 1.0, 0.375, 1.0, 0.375, 1.0, 0.625, 1.0, 0.625, 1.0, 0.125, 0.75, 0.125, 0.75, 0.375, 0.75, 0.375, 0.75, 0.625, 0.0, 0.625, 0.0, 0.375, 0.0, 0.375, 0.0, 0.625, 1.0, 0.625, 1.0, 0.625, 0.75, 0.625, 0.75, 0.625, 0.75, 0.625, 0.75, 0.875, 0.75, 0.875, 0.75, 0.375, 0.25, 0.375, 0.25, 0.625, 0.25, 0.625, 0.25, 0.625, 0.5, 0.625, 0.5, 0.625, 0.25, 0.625, 0.25, 0.625, 0.25, 0.625, 0.25, 0.375, 0.25, 0.375, 0.25, 0.875, 0.5, 0.875, 0.5, 0.625, 0.5, 0.625, 0.5, 0.375, 0.25, 0.375, 0.25, 0.375, 0.5, 0.375, 0.5, 0.375, 0.5, 0.375, 0.5, 0.125, 0.5, 0.125, 0.5, 0.375, 0.5, 0.375, 0.5, 0.625, 0.5, 0.625, 0.5, 0.625, 0.5, 0.625, 0.5, 0.375, 0.5, 0.375, 0.5, 0.625, 0.75, 0.625, 0.75, 0.375, 0.75, 0.375, 0.75, 0.375, 0.75, 0.375, 0.75, 0.625, 0.75, 0.625, 0.75])
me_cube_045.materials.append(mat_changeable)
me_cube_045.materials.append(mat_glass)
me_cube_045.update()

# ---- objects
ob_lcorner = bpy.data.objects.new('LCorner', me_object_1_003)
ob_tstretch = bpy.data.objects.new('TStretch', me_object_1_004)
ob_lstretch = bpy.data.objects.new('LStretch', me_object_1_005)
ob_rcorner = bpy.data.objects.new('RCorner', me_object_1_002)
ob_rstretch = bpy.data.objects.new('RStretch', me_object_1_009)
ob_bstretch = bpy.data.objects.new('BStretch', me_cube_021)
ob_leaf = bpy.data.objects.new('Leaf', me_cube_045)

# ---- transforms, parenting, visibility, modifiers, constraints
ob_lcorner.location = (0.1663, 0.006942, 0.06936)
ob_lcorner.rotation_mode = 'QUATERNION'
ob_lcorner.rotation_quaternion = (1.0, 0.0, 0.0, 0.0)
ob_tstretch.location = (0.03407, 0.006942, 0.06936)
ob_tstretch.rotation_mode = 'QUATERNION'
ob_tstretch.rotation_quaternion = (1.0, 0.0, 0.0, 0.0)
ob_lstretch.location = (-0.09895, 0.006942, -0.05472)
ob_lstretch.rotation_mode = 'QUATERNION'
ob_lstretch.rotation_quaternion = (1.0, 0.0, 0.0, 0.0)
ob_rcorner.location = (-0.09913, 0.006942, 0.06936)
ob_rcorner.rotation_mode = 'QUATERNION'
ob_rcorner.rotation_quaternion = (1.0, 0.0, 0.0, 0.0)
ob_rstretch.location = (0.1654, 0.006942, -0.05472)
ob_rstretch.rotation_mode = 'QUATERNION'
ob_rstretch.rotation_quaternion = (1.0, 0.0, 0.0, 0.0)
ob_bstretch.location = (0.03503, 0.006264, -0.1384)
ob_leaf.location = (0.0378, 0.03013, -0.04325)

# ---- collection membership
scene.collection.objects.link(ob_lcorner)
scene.collection.objects.link(ob_tstretch)
scene.collection.objects.link(ob_lstretch)
scene.collection.objects.link(ob_rcorner)
scene.collection.objects.link(ob_rstretch)
scene.collection.objects.link(ob_bstretch)
scene.collection.objects.link(ob_leaf)

# ---- scene / render settings (as saved in the file)
scene.frame_start = 1; scene.frame_end = 559; scene.frame_set(597)
scene.render.engine = 'CYCLES'
scene.render.fps = 30
scene.render.use_placeholder = True
scene.render.use_overwrite = False
scene.cycles.use_denoising = False
scene.cycles.samples = 128
scene.cycles.diffuse_bounces = 8
scene.cycles.glossy_bounces = 8
scene.cycles.transmission_bounces = 4
scene.cycles.volume_bounces = 4
scene.cycles.transparent_max_bounces = 16
scene.view_settings.exposure = 1.0
bpy.context.view_layer.update()

# ---- added for rendering (the .blend has no active camera): camera
cam_auto = bpy.data.cameras.new('AutoCamera')
cam_auto.lens = 50.0
cam_auto.sensor_width = 36.0
cam_auto.clip_end = 1000.0
ob_auto_camera = bpy.data.objects.new('AutoCamera', cam_auto)
scene.collection.objects.link(ob_auto_camera)
ob_auto_camera.location = (0.396223, -0.427421, 0.255628)
ob_auto_camera.rotation_euler = (1.09748, -7.21219e-08, 0.694738)
scene.camera = ob_auto_camera
bpy.context.view_layer.update()
